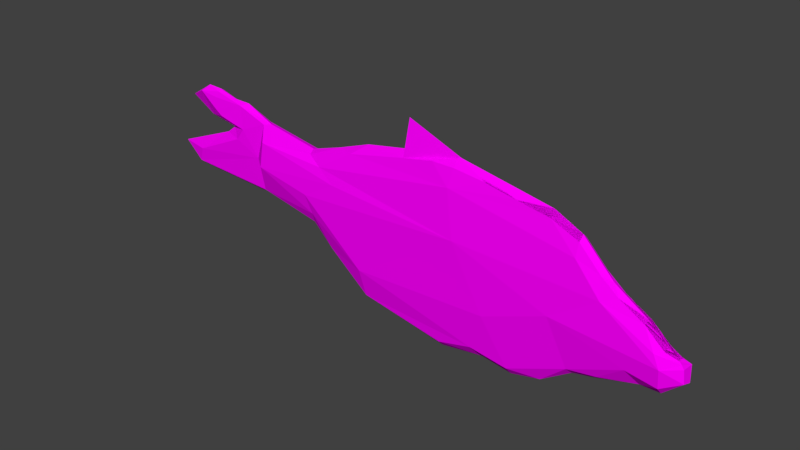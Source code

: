 # Source: fish.blend  (saved by Blender 2.77.0; exported with 4.5.12 LTS)
import bpy
from mathutils import Matrix  # noqa: F401  (used for matrix-valued properties, if any)

bpy.ops.wm.read_factory_settings(use_empty=True)
scene = bpy.context.scene
scene.name = 'Scene'

# ---- collections
col_collection_1 = bpy.data.collections.new('Collection 1'); scene.collection.children.link(col_collection_1)

# ---- images (referenced by path relative to the original .blend; pixels are not part of the script)
import os
ASSET_DIR = os.environ.get("B2B_ASSET_DIR", "")  # directory of the original .blend (textures are referenced by path, not embedded)
HERE = os.path.dirname(os.path.abspath(__file__))  # packed textures are extracted next to this script under _unpacked/

def load_image(name, relpath, width, height, colorspace="sRGB"):
    """Load a texture the original file referenced (path relative to the .blend, or extracted next to this script)."""
    p = next((c for c in (os.path.join(HERE, relpath), os.path.join(ASSET_DIR, relpath)) if relpath and os.path.exists(c)), "")
    if p:
        img = bpy.data.images.load(p, check_existing=True)
        img.name = name
    else:  # same state as the original file: an image datablock whose file is absent (Cycles renders it pink)
        img = bpy.data.images.new(name, width, height)
        img.source = "FILE"
        img.filepath = "//" + (relpath or name)
    img.colorspace_settings.name = colorspace
    return img
img_colorpalette_jpg_001 = load_image('colorPalette.jpg.001', 'colorPalette.jpg', 1024, 1024, 'sRGB')

# ---- materials (node trees are filled in below, after node groups)
mat_material = bpy.data.materials.new('Material')
mat_material.alpha_threshold = 0.0
mat_material.roughness = 0.5
mat_material.line_color = (0.0, 0.0, 0.0, 1.0)

# ---- material node trees
mat_material.use_nodes = True; mat_material.node_tree.nodes.clear()
_N = mat_material.node_tree.nodes; _L = mat_material.node_tree.links
n0 = _N.new('ShaderNodeOutputMaterial'); n0.name = 'Material Output'; n0.location = (300, 300)
n1 = _N.new('ShaderNodeBsdfDiffuse'); n1.name = 'Diffuse BSDF'; n1.location = (10, 300)
n2 = _N.new('ShaderNodeTexCoord'); n2.name = 'Texture Coordinate'; n2.location = (-183, 230)
n3 = _N.new('ShaderNodeTexImage'); n3.name = 'Image Texture'; n3.location = (228, 132)
n3.width = 140
n3.image = img_colorpalette_jpg_001
_L.new(n1.outputs[0], n0.inputs[0])
_L.new(n2.outputs[2], n3.inputs[0])
_L.new(n3.outputs[0], n1.inputs[0])
n0.is_active_output = True

# ---- world
world_world = bpy.data.worlds.new('World'); scene.world = world_world
world_world.color = (0.05088, 0.05088, 0.05088)
world_world.use_sun_shadow = False
world_world.sun_shadow_jitter_overblur = 0.0
world_world.cycles.sampling_method = 'MANUAL'

# ---- meshes
me_cylinder_001 = bpy.data.meshes.new('Cylinder.001')
me_cylinder_001.from_pydata([(0.0, -1.269, -1.0), (0.0, -1.269, 1.0), (3.14, -1.181, -1.0), (3.14, -1.181, 1.0), (5.801, -0.9313, -1.0), (5.801, -0.9313, 1.0), (7.579, -0.5574, -1.0), (7.579, -0.5574, 1.0), (-7.579, -0.5574, -1.0), (-7.579, -0.5574, 1.0), (-5.801, -0.9313, -1.0), (-5.801, -0.9313, 1.0), (-3.139, -1.181, -1.0), (-3.139, -1.181, 1.0), (-3.237e-07, -1.269, -3.737), (2.917, -1.181, -3.737), (5.39, -0.9313, -3.737), (7.043, -0.5574, -3.737), (-7.043, -0.5574, -3.737), (-5.39, -0.9313, -3.737), (-2.917, -1.181, -3.737), (-6.194e-07, -1.269, -6.686), (2.727, -1.181, -6.686), (5.04, -0.9313, -6.686), (6.585, -0.5574, -6.686), (-6.585, -0.5574, -6.686), (-5.04, -0.9313, -6.686), (-2.727, -1.181, -6.686), (-0.2707, -1.269, -8.671), (2.144, -1.181, -8.671), (4.191, -0.9313, -8.671), (5.559, -0.5574, -8.671), (-6.1, -0.5574, -8.671), (-4.733, -0.9313, -8.671), (-2.685, -1.181, -8.671), (-0.8423, -1.269, -10.08), (1.122, -1.181, -10.08), (2.787, -0.9313, -10.08), (4.276, -0.5574, -10.08), (-5.585, -0.5574, -10.08), (-4.472, -0.9313, -10.08), (-2.807, -1.181, -10.08), (-1.269, -1.269, -11.59), (0.4073, -1.181, -11.59), (1.828, -0.9313, -11.59), (3.098, -0.5574, -11.59), (-5.315, -0.5574, -11.59), (-4.366, -0.9313, -11.59), (-2.945, -1.181, -11.59), (-1.813, -1.269, -13.24), (-0.5957, -1.181, -13.24), (0.4365, -0.9313, -13.24), (1.359, -0.5574, -13.24), (-4.753, -0.5574, -13.24), (-4.063, -0.9313, -13.24), (-3.031, -1.181, -13.24), (-2.249, -1.269, -15.7), (-1.11, -1.181, -15.7), (-0.1443, -0.9313, -15.7), (0.7188, -0.5574, -15.7), (-4.998, -0.5574, -15.7), (-4.353, -0.9313, -15.7), (-3.387, -1.181, -15.7), (-2.642, -1.269, -17.56), (-1.578, -1.181, -17.69), (-0.6756, -0.9313, -17.81), (0.1311, -0.5574, -17.91), (-5.337, -0.5574, -17.23), (-4.609, -0.9313, -17.31), (-3.707, -1.181, -17.42), (-3.074, -1.209, -18.73), (-2.091, -1.128, -18.85), (-1.257, -0.8975, -18.96), (0.2289, -0.5521, -19.06), (-5.564, -0.5521, -18.43), (-4.891, -0.8975, -18.5), (-4.057, -1.128, -18.6), (-3.178, -0.5764, -19.45), (-2.117, -0.5426, -19.59), (-1.217, -0.4462, -19.7), (0.4897, -0.302, -19.81), (-5.991, -0.302, -19.11), (-5.39, -0.4462, -19.19), (-4.24, -0.5426, -19.31), (-3.85, -0.5764, -21.65), (-3.33, -0.5426, -22.33), (-2.14, -0.4462, -25.44), (0.1718, -0.302, -23.37), (-6.743, -0.302, -21.19), (-5.866, -0.4462, -21.27), (-4.641, -0.5426, -21.39), (-6.818, -0.302, -22.52), (-6.217, -0.4462, -22.6), (-4.966, -0.5426, -22.72), (-7.144, -0.302, -23.77), (-6.543, -0.4462, -23.85), (-5.292, -0.5426, -23.97), (-7.345, -0.302, -24.43), (-6.824, -0.4462, -24.5), (-5.742, -0.5426, -24.62), (-7.345, -0.302, -24.43), (-6.824, -0.4462, -24.5), (-5.742, -0.5426, -24.62), (-7.502, -0.302, -25.6), (-7.284, -0.4462, -25.67), (-6.576, -0.5426, -25.79), (-7.442, -0.302, -26.08), (-7.223, -0.4462, -26.16), (-7.108, -0.5426, -26.28), (-3.747, -0.5595, -22.59), (-2.687, -0.4944, -23.85), (-1.403, -0.4462, -26.81), (-0.05791, -0.302, -27.08), (-0.8208, -0.4462, -27.47), (-0.3023, -0.302, -27.73), (0.0, 1.269, -1.0), (0.0, 1.269, 1.0), (3.14, 1.181, -1.0), (3.14, 1.181, 1.0), (5.801, 0.9313, -1.0), (5.801, 0.9313, 1.0), (7.579, 0.5574, -1.0), (7.579, 0.5574, 1.0), (-7.579, 0.5574, -1.0), (-7.579, 0.5574, 1.0), (-5.801, 0.9313, -1.0), (-5.801, 0.9313, 1.0), (-3.139, 1.181, -1.0), (-3.139, 1.181, 1.0), (-3.237e-07, 1.269, -3.737), (2.917, 1.181, -3.737), (5.39, 0.9313, -3.737), (7.043, 0.5574, -3.737), (-7.043, 0.5574, -3.737), (-5.39, 0.9313, -3.737), (-2.917, 1.181, -3.737), (-6.194e-07, 1.269, -6.686), (2.727, 1.181, -6.686), (5.04, 0.9313, -6.686), (6.585, 0.5574, -6.686), (-6.585, 0.5574, -6.686), (-5.04, 0.9313, -6.686), (-2.727, 1.181, -6.686), (-0.2707, 1.269, -8.671), (2.144, 1.181, -8.671), (4.191, 0.9313, -8.671), (5.559, 0.5574, -8.671), (-6.1, 0.5574, -8.671), (-4.733, 0.9313, -8.671), (-2.685, 1.181, -8.671), (-0.8423, 1.269, -10.08), (1.122, 1.181, -10.08), (2.787, 0.9313, -10.08), (4.276, 0.5574, -10.08), (-5.585, 0.5574, -10.08), (-4.472, 0.9313, -10.08), (-2.807, 1.181, -10.08), (-1.269, 1.269, -11.59), (0.4073, 1.181, -11.59), (1.828, 0.9313, -11.59), (3.098, 0.5574, -11.59), (-5.315, 0.5574, -11.59), (-4.366, 0.9313, -11.59), (-2.945, 1.181, -11.59), (-1.813, 1.269, -13.24), (-0.5957, 1.181, -13.24), (0.4365, 0.9313, -13.24), (1.359, 0.5574, -13.24), (-4.753, 0.5574, -13.24), (-4.063, 0.9313, -13.24), (-3.031, 1.181, -13.24), (-2.249, 1.269, -15.7), (-1.11, 1.181, -15.7), (-0.1443, 0.9313, -15.7), (0.7188, 0.5574, -15.7), (-4.998, 0.5574, -15.7), (-4.353, 0.9313, -15.7), (-3.387, 1.181, -15.7), (-2.642, 1.269, -17.56), (-1.578, 1.181, -17.69), (-0.6756, 0.9313, -17.81), (0.1311, 0.5574, -17.91), (-5.337, 0.5574, -17.23), (-4.609, 0.9313, -17.31), (-3.707, 1.181, -17.42), (-3.074, 1.209, -18.73), (-2.091, 1.128, -18.85), (-1.257, 0.8975, -18.96), (0.2289, 0.5521, -19.06), (0.4245, -1.136e-09, -19.08), (-5.759, -1.136e-09, -18.4), (-5.564, 0.5521, -18.43), (-4.891, 0.8975, -18.5), (-4.057, 1.128, -18.6), (8.204, 0.0, -1.0), (8.204, 0.0, 1.0), (-8.204, 0.0, 1.0), (7.623, 0.0, -3.737), (-7.623, 0.0, -3.737), (7.127, 0.0, -6.686), (-7.127, 0.0, -6.686), (6.039, 0.0, -8.671), (-6.581, 0.0, -8.671), (4.667, 0.0, -10.08), (-5.976, 0.0, -10.08), (3.432, 0.0, -11.59), (-5.648, 0.0, -11.59), (1.601, 0.0, -13.24), (-4.995, 0.0, -13.24), (0.9453, 0.0, -15.7), (-5.225, 0.0, -15.7), (0.3428, 0.0, -17.94), (-5.549, 0.0, -17.2), (-3.178, 0.5764, -19.45), (-2.117, 0.5426, -19.59), (-1.217, 0.4462, -19.7), (0.4897, 0.302, -19.81), (0.7008, 0.0, -19.84), (-6.202, 0.0, -19.08), (-5.991, 0.302, -19.11), (-5.39, 0.4462, -19.19), (-4.24, 0.5426, -19.31), (-3.85, 0.5764, -21.65), (-3.33, 0.5426, -22.33), (-2.14, 0.4462, -25.44), (0.1718, 0.302, -23.37), (0.3224, 0.0, -24.77), (-6.954, 0.0, -21.16), (-6.743, 0.302, -21.19), (-5.866, 0.4462, -21.27), (-4.641, 0.5426, -21.39), (-7.029, 0.0, -22.49), (-6.818, 0.302, -22.52), (-6.217, 0.4462, -22.6), (-4.966, 0.5426, -22.72), (-7.355, 0.0, -23.75), (-7.144, 0.302, -23.77), (-6.543, 0.4462, -23.85), (-5.292, 0.5426, -23.97), (-7.527, 0.0, -24.4), (-7.345, 0.302, -24.43), (-6.824, 0.4462, -24.5), (-5.742, 0.5426, -24.62), (-7.527, 0.0, -24.4), (-7.345, 0.302, -24.43), (-6.824, 0.4462, -24.5), (-5.742, 0.5426, -24.62), (-7.685, 0.0, -25.57), (-7.502, 0.302, -25.6), (-7.284, 0.4462, -25.67), (-6.576, 0.5426, -25.79), (-6.506, 0.0, -27.61), (-7.442, 0.302, -26.08), (-7.223, 0.4462, -26.16), (-7.108, 0.5426, -26.28), (-3.747, 0.5595, -22.59), (-2.687, 0.4944, -23.85), (-1.403, 0.4462, -26.81), (-0.05791, 0.302, -27.08), (0.1532, 0.0, -27.1), (-0.8208, 0.4462, -27.47), (-0.3023, 0.302, -27.73), (-1.393, 0.0, -29.32), (-3.096, 1.788e-07, -25.42), (-4.896, 1.788e-07, -25.53), (-2.719, 1.192e-07, -27.0), (-4.671, 1.192e-07, -24.28), (-2.21, 1.49e-07, -28.38), (-4.445, 1.192e-07, -22.95), (-1.808, 1.49e-07, -29.03), (-3.899, 1.192e-07, -23.21), (-6.149, 1.788e-07, -27.84), (-3.829, 1.192e-07, -24.15), (-5.782, 1.788e-07, -27.35), (-3.541, 1.192e-07, -23.89), (-5.206, 1.788e-07, -26.18), (-8.204, 0.0, 1.0), (-8.752, 0.0, -1.167), (-7.579, -0.5574, -1.0), (-7.579, -0.5574, 1.0), (-10.19, 0.0, -3.57), (-7.043, -0.5574, -3.737), (-7.579, 0.5574, -1.0), (-7.579, 0.5574, 1.0), (-7.043, 0.5574, -3.737), (2.909, -1.119, 3.772), (-0.0648, -1.202, 3.772), (5.431, -0.8822, 3.772), (7.115, -0.528, 3.772), (7.707, 3.307e-10, 3.772), (-7.245, -0.528, 3.772), (-7.245, -0.528, 3.772), (-7.836, 3.307e-10, 3.772), (-5.56, -0.8822, 3.772), (-3.039, -1.119, 3.772), (-7.836, 3.307e-10, 3.772), (2.909, 1.119, 3.772), (-0.0648, 1.202, 3.772), (5.431, 0.8822, 3.772), (7.115, 0.528, 3.772), (-7.245, 0.528, 3.772), (-7.245, 0.528, 3.772), (-5.56, 0.8822, 3.772), (-3.039, 1.119, 3.772), (3.355, -1.111, 6.458), (0.4029, -1.193, 6.458), (5.858, -0.8757, 6.458), (7.53, -0.5241, 6.458), (8.117, 2.356e-10, 6.458), (-6.724, -0.5241, 6.458), (-6.724, -0.5241, 6.458), (-7.311, 2.356e-10, 6.458), (-5.052, -0.8757, 6.458), (-2.549, -1.111, 6.458), (-7.311, 2.356e-10, 6.458), (3.355, 1.111, 6.458), (0.4029, 1.193, 6.458), (5.858, 0.8757, 6.458), (7.53, 0.5241, 6.458), (-6.724, 0.5241, 6.458), (-6.724, 0.5241, 6.458), (-5.052, 0.8757, 6.458), (-2.549, 1.111, 6.458), (2.993, -1.013, 9.316), (0.3011, -1.088, 9.316), (5.275, -0.7986, 9.316), (6.8, -0.478, 9.316), (7.336, 3.531e-09, 9.316), (-6.198, -0.478, 9.316), (-6.198, -0.478, 9.316), (-6.734, 3.531e-09, 9.316), (-4.673, -0.7986, 9.316), (-2.391, -1.013, 9.316), (-6.734, 3.531e-09, 9.316), (2.993, 1.013, 9.316), (0.3011, 1.088, 9.316), (5.275, 0.7986, 9.316), (6.8, 0.478, 9.316), (-6.198, 0.478, 9.316), (-6.198, 0.478, 9.316), (-4.673, 0.7986, 9.316), (-2.391, 1.013, 9.316), (2.265, -1.013, 11.67), (0.09611, -1.088, 11.67), (4.104, -0.7986, 11.67), (5.332, -0.478, 11.67), (5.763, 3.531e-09, 11.67), (-5.14, -0.478, 11.67), (-5.14, -0.478, 11.67), (-5.571, 3.531e-09, 11.67), (-3.911, -0.7986, 11.67), (-2.073, -1.013, 11.67), (-5.571, 3.531e-09, 11.67), (2.265, 1.013, 11.67), (0.09611, 1.088, 11.67), (4.104, 0.7986, 11.67), (5.332, 0.478, 11.67), (-5.14, 0.478, 11.67), (-5.14, 0.478, 11.67), (-3.911, 0.7986, 11.67), (-2.073, 1.013, 11.67), (2.626, -1.013, 13.53), (0.9183, -1.088, 13.53), (4.074, -0.7986, 13.53), (5.042, -0.478, 13.53), (5.381, 3.531e-09, 13.53), (-3.205, -0.478, 13.53), (-3.205, -0.478, 13.53), (-3.545, 3.531e-09, 13.53), (-2.237, -0.7986, 13.53), (-0.7896, -1.013, 13.53), (-3.545, 3.531e-09, 13.53), (2.626, 1.013, 13.53), (0.9183, 1.088, 13.53), (4.074, 0.7986, 13.53), (5.042, 0.478, 13.53), (-3.205, 0.478, 13.53), (-3.205, 0.478, 13.53), (-2.237, 0.7986, 13.53), (-0.7896, 1.013, 13.53), (2.605, -1.013, 15.03), (1.258, -1.088, 15.03), (3.746, -0.7986, 15.03), (4.509, -0.478, 15.03), (4.777, 3.531e-09, 15.03), (-1.993, -0.478, 15.03), (-1.993, -0.478, 15.03), (-2.261, 3.531e-09, 15.03), (-1.23, -0.7986, 15.03), (-0.08842, -1.013, 15.03), (-2.261, 3.531e-09, 15.03), (2.605, 1.013, 15.03), (1.258, 1.088, 15.03), (3.746, 0.7986, 15.03), (4.509, 0.478, 15.03), (-1.993, 0.478, 15.03), (-1.993, 0.478, 15.03), (-1.23, 0.7986, 15.03), (-0.08842, 1.013, 15.03), (2.601, -1.013, 17.14), (1.625, -1.088, 17.14), (3.429, -0.7986, 17.14), (3.982, -0.478, 17.14), (4.176, 3.531e-09, 17.14), (-0.7326, -0.478, 17.14), (-0.7326, -0.478, 17.14), (-0.9268, 3.531e-09, 17.14), (-0.1796, -0.7986, 17.14), (0.6482, -1.013, 17.14), (2.601, 1.013, 17.14), (1.625, 1.088, 17.14), (3.429, 0.7986, 17.14), (3.982, 0.478, 17.14), (-0.7326, 0.478, 17.14), (-0.7326, 0.478, 17.14), (-0.1796, 0.7986, 17.14), (0.6482, 1.013, 17.14), (-0.9268, 3.531e-09, 17.14), (3.072, -1.013, 18.76), (2.384, -1.088, 18.76), (3.656, -0.7986, 18.76), (4.045, -0.478, 18.76), (4.182, 3.531e-09, 18.76), (0.7226, -0.478, 18.76), (0.7226, -0.478, 18.76), (0.5857, 3.531e-09, 18.76), (1.112, -0.7986, 18.76), (1.696, -1.013, 18.76), (3.072, 1.013, 18.76), (2.384, 1.088, 18.76), (3.656, 0.7986, 18.76), (4.045, 0.478, 18.76), (0.7226, 0.478, 18.76), (0.7226, 0.478, 18.76), (1.112, 0.7986, 18.76), (1.696, 1.013, 18.76), (0.5857, 3.531e-09, 18.76), (2.311, -0.5123, 20.32), (1.933, -0.4644, 20.31), (2.605, -0.4271, 20.41), (2.789, -0.2556, 20.5), (2.854, -2.891e-08, 20.54), (1.178, -0.1942, 19.79), (1.178, -0.1942, 19.79), (1.139, 0.01711, 19.68), (1.325, -0.3008, 20.01), (1.576, -0.3715, 20.23), (2.311, 0.5709, 20.32), (1.933, 0.6993, 20.31), (2.605, 0.4271, 20.41), (2.789, 0.2556, 20.5), (1.178, 0.317, 19.79), (1.178, 0.317, 19.79), (1.325, 0.5533, 20.01), (1.576, 0.7117, 20.23), (1.139, 0.01711, 19.68)], [], [(0, 2, 3, 1), (2, 4, 5, 3), (4, 6, 7, 5), (6, 194, 195, 7), (198, 18, 281, 280), (8, 10, 11, 9), (10, 12, 13, 11), (12, 0, 1, 13), (12, 10, 19, 20), (194, 6, 17, 197), (133, 198, 280, 284), (4, 2, 15, 16), (0, 12, 20, 14), (2, 0, 14, 15), (10, 8, 18, 19), (6, 4, 16, 17), (20, 19, 26, 27), (18, 198, 200, 25), (17, 16, 23, 24), (15, 14, 21, 22), (14, 20, 27, 21), (19, 18, 25, 26), (197, 17, 24, 199), (16, 15, 22, 23), (22, 21, 28, 29), (21, 27, 34, 28), (26, 25, 32, 33), (199, 24, 31, 201), (23, 22, 29, 30), (27, 26, 33, 34), (25, 200, 202, 32), (24, 23, 30, 31), (33, 32, 39, 40), (201, 31, 38, 203), (30, 29, 36, 37), (34, 33, 40, 41), (32, 202, 204, 39), (31, 30, 37, 38), (29, 28, 35, 36), (28, 34, 41, 35), (41, 40, 47, 48), (39, 204, 206, 46), (38, 37, 44, 45), (36, 35, 42, 43), (35, 41, 48, 42), (40, 39, 46, 47), (203, 38, 45, 205), (37, 36, 43, 44), (46, 206, 208, 53), (45, 44, 51, 52), (43, 42, 49, 50), (42, 48, 55, 49), (47, 46, 53, 54), (205, 45, 52, 207), (44, 43, 50, 51), (48, 47, 54, 55), (49, 55, 62, 56), (54, 53, 60, 61), (207, 52, 59, 209), (51, 50, 57, 58), (55, 54, 61, 62), (53, 208, 210, 60), (52, 51, 58, 59), (50, 49, 56, 57), (209, 59, 66, 211), (58, 57, 64, 65), (62, 61, 68, 69), (60, 210, 212, 67), (59, 58, 65, 66), (57, 56, 63, 64), (56, 62, 69, 63), (61, 60, 67, 68), (64, 63, 70, 71), (63, 69, 76, 70), (68, 67, 74, 75), (211, 66, 73, 189), (65, 64, 71, 72), (69, 68, 75, 76), (67, 212, 190, 74), (66, 65, 72, 73), (189, 73, 80, 217), (74, 190, 218, 81), (75, 74, 81, 82), (76, 75, 82, 83), (70, 76, 83, 77), (71, 70, 77, 78), (72, 71, 78, 79), (73, 72, 79, 80), (81, 218, 227, 88), (82, 81, 88, 89), (83, 82, 89, 90), (77, 83, 90, 84), (78, 77, 84, 109, 85), (79, 78, 85, 110, 86), (80, 79, 86, 87), (217, 80, 87, 226), (89, 88, 91, 92), (90, 89, 92, 93), (88, 227, 231, 91), (92, 91, 94, 95), (93, 92, 95, 96), (91, 231, 235, 94), (95, 94, 97, 98), (96, 95, 98, 99), (94, 235, 239, 97), (99, 98, 101, 102), (97, 239, 243, 100), (98, 97, 100, 101), (101, 100, 103, 104), (102, 101, 104, 105), (100, 243, 247, 103), (103, 247, 251, 106), (104, 103, 106, 107), (105, 104, 107, 108), (226, 87, 112, 259), (87, 86, 111, 112), (259, 112, 114, 262), (112, 111, 113, 114), (115, 116, 118, 117), (117, 118, 120, 119), (119, 120, 122, 121), (121, 122, 195, 194), (195, 122, 299, 289), (123, 124, 126, 125), (125, 126, 128, 127), (127, 128, 116, 115), (127, 135, 134, 125), (194, 197, 132, 121), (13, 1, 286, 294), (119, 131, 130, 117), (115, 129, 135, 127), (117, 130, 129, 115), (125, 134, 133, 123), (121, 132, 131, 119), (135, 142, 141, 134), (133, 140, 200, 198), (132, 139, 138, 131), (130, 137, 136, 129), (129, 136, 142, 135), (134, 141, 140, 133), (197, 199, 139, 132), (131, 138, 137, 130), (137, 144, 143, 136), (136, 143, 149, 142), (141, 148, 147, 140), (199, 201, 146, 139), (138, 145, 144, 137), (142, 149, 148, 141), (140, 147, 202, 200), (139, 146, 145, 138), (148, 155, 154, 147), (201, 203, 153, 146), (145, 152, 151, 144), (149, 156, 155, 148), (147, 154, 204, 202), (146, 153, 152, 145), (144, 151, 150, 143), (143, 150, 156, 149), (156, 163, 162, 155), (154, 161, 206, 204), (153, 160, 159, 152), (151, 158, 157, 150), (150, 157, 163, 156), (155, 162, 161, 154), (203, 205, 160, 153), (152, 159, 158, 151), (161, 168, 208, 206), (160, 167, 166, 159), (158, 165, 164, 157), (157, 164, 170, 163), (162, 169, 168, 161), (205, 207, 167, 160), (159, 166, 165, 158), (163, 170, 169, 162), (164, 171, 177, 170), (169, 176, 175, 168), (207, 209, 174, 167), (166, 173, 172, 165), (170, 177, 176, 169), (168, 175, 210, 208), (167, 174, 173, 166), (165, 172, 171, 164), (209, 211, 181, 174), (173, 180, 179, 172), (177, 184, 183, 176), (175, 182, 212, 210), (174, 181, 180, 173), (172, 179, 178, 171), (171, 178, 184, 177), (176, 183, 182, 175), (179, 186, 185, 178), (178, 185, 193, 184), (183, 192, 191, 182), (211, 189, 188, 181), (180, 187, 186, 179), (184, 193, 192, 183), (182, 191, 190, 212), (181, 188, 187, 180), (189, 217, 216, 188), (191, 219, 218, 190), (192, 220, 219, 191), (193, 221, 220, 192), (185, 213, 221, 193), (186, 214, 213, 185), (187, 215, 214, 186), (188, 216, 215, 187), (219, 228, 227, 218), (220, 229, 228, 219), (221, 230, 229, 220), (213, 222, 230, 221), (214, 223, 255, 222, 213), (215, 224, 256, 223, 214), (216, 225, 224, 215), (217, 226, 225, 216), (229, 233, 232, 228), (230, 234, 233, 229), (228, 232, 231, 227), (233, 237, 236, 232), (234, 238, 237, 233), (232, 236, 235, 231), (237, 241, 240, 236), (238, 242, 241, 237), (236, 240, 239, 235), (242, 246, 245, 241), (240, 244, 243, 239), (241, 245, 244, 240), (245, 249, 248, 244), (246, 250, 249, 245), (244, 248, 247, 243), (248, 252, 251, 247), (249, 253, 252, 248), (250, 254, 253, 249), (226, 259, 258, 225), (225, 258, 257, 224), (259, 262, 261, 258), (258, 261, 260, 257), (106, 251, 271, 108, 107), (261, 262, 260), (114, 113, 269, 262), (113, 111, 267, 269), (111, 86, 265, 267), (86, 110, 263, 265), (110, 85, 274, 263), (85, 109, 272, 274), (109, 84, 270, 272), (84, 90, 268, 270), (90, 93, 266, 268), (93, 96, 264, 266), (246, 238, 264, 275), (102, 105, 273, 275), (105, 108, 271, 273), (277, 278, 279, 276), (271, 251, 252, 253, 254), (262, 269, 260), (267, 265, 224, 257), (263, 274, 223, 256), (272, 270, 222, 255), (268, 266, 234, 230), (275, 264, 96, 102), (273, 271, 254, 250), (269, 267, 257, 260), (265, 263, 256, 224), (274, 272, 255, 223), (270, 268, 230, 222), (266, 264, 238, 234), (275, 273, 250, 246), (278, 277, 280, 281), (277, 276, 283, 282), (282, 284, 280, 277), (124, 123, 282, 283), (8, 9, 279, 278), (18, 8, 278, 281), (123, 133, 284, 282), (301, 295, 314, 320), (291, 310, 311, 292), (9, 11, 293, 291), (283, 276, 295, 301), (7, 195, 289, 288), (128, 126, 302, 303), (124, 283, 301, 300), (120, 118, 296, 298), (276, 279, 290, 295), (3, 5, 287, 285), (196, 292, 300, 124), (11, 13, 294, 293), (279, 9, 291, 290), (116, 128, 303, 297), (122, 120, 298, 299), (9, 291, 292, 196), (118, 116, 297, 296), (5, 7, 288, 287), (126, 124, 300, 302), (1, 3, 285, 286), (316, 322, 341, 335), (307, 308, 327, 326), (289, 299, 318, 308), (291, 293, 312, 310), (300, 301, 320, 319), (293, 294, 313, 312), (286, 285, 304, 305), (292, 311, 319, 300), (294, 286, 305, 313), (285, 287, 306, 304), (302, 300, 319, 321), (287, 288, 307, 306), (303, 302, 321, 322), (296, 297, 316, 315), (288, 289, 308, 307), (297, 303, 322, 316), (298, 296, 315, 317), (290, 291, 310, 309), (295, 290, 309, 314), (299, 298, 317, 318), (340, 338, 357, 359), (323, 325, 344, 342), (317, 315, 334, 336), (309, 310, 329, 328), (314, 309, 328, 333), (318, 317, 336, 337), (310, 329, 330, 311), (320, 314, 333, 339), (308, 318, 337, 327), (310, 312, 331, 329), (319, 320, 339, 338), (312, 313, 332, 331), (305, 304, 323, 324), (311, 330, 338, 319), (313, 305, 324, 332), (304, 306, 325, 323), (321, 319, 338, 340), (306, 307, 326, 325), (322, 321, 340, 341), (315, 316, 335, 334), (350, 351, 370, 369), (357, 358, 377, 376), (325, 326, 345, 344), (341, 340, 359, 360), (334, 335, 354, 353), (326, 327, 346, 345), (335, 341, 360, 354), (336, 334, 353, 355), (328, 329, 348, 347), (333, 328, 347, 352), (337, 336, 355, 356), (329, 348, 349, 330), (339, 333, 352, 358), (327, 337, 356, 346), (329, 331, 350, 348), (338, 339, 358, 357), (331, 332, 351, 350), (324, 323, 342, 343), (330, 349, 357, 338), (332, 324, 343, 351), (367, 386, 387, 368), (375, 374, 393, 394), (343, 342, 361, 362), (349, 368, 376, 357), (351, 343, 362, 370), (342, 344, 363, 361), (359, 357, 376, 378), (344, 345, 364, 363), (360, 359, 378, 379), (353, 354, 373, 372), (345, 346, 365, 364), (354, 360, 379, 373), (355, 353, 372, 374), (347, 348, 367, 366), (352, 347, 366, 371), (356, 355, 374, 375), (348, 367, 368, 349), (358, 352, 371, 377), (346, 356, 375, 365), (348, 350, 369, 367), (409, 410, 429, 428), (383, 384, 403, 402), (377, 371, 390, 396), (365, 375, 394, 384), (367, 369, 388, 386), (376, 377, 396, 395), (369, 370, 389, 388), (362, 361, 380, 381), (368, 387, 395, 376), (370, 362, 381, 389), (361, 363, 382, 380), (378, 376, 395, 397), (363, 364, 383, 382), (379, 378, 397, 398), (372, 373, 392, 391), (364, 365, 384, 383), (373, 379, 398, 392), (374, 372, 391, 393), (366, 367, 386, 385), (371, 366, 385, 390), (391, 392, 410, 409), (392, 398, 416, 410), (393, 391, 409, 411), (385, 386, 405, 404), (390, 385, 404, 417), (394, 393, 411, 412), (386, 405, 406, 387), (396, 390, 417, 414), (384, 394, 412, 403), (386, 388, 407, 405), (395, 396, 414, 413), (388, 389, 408, 407), (381, 380, 399, 400), (387, 406, 413, 395), (389, 381, 400, 408), (380, 382, 401, 399), (397, 395, 413, 415), (382, 383, 402, 401), (398, 397, 415, 416), (426, 427, 446, 445), (401, 402, 421, 420), (410, 416, 435, 429), (411, 409, 428, 430), (402, 403, 422, 421), (417, 404, 423, 436), (412, 411, 430, 431), (404, 405, 424, 423), (414, 417, 436, 433), (403, 412, 431, 422), (405, 424, 425, 406), (413, 414, 433, 432), (405, 407, 426, 424), (406, 425, 432, 413), (407, 408, 427, 426), (415, 413, 432, 434), (400, 399, 418, 419), (408, 400, 419, 427), (399, 401, 420, 418), (416, 415, 434, 435), (443, 442, 455, 452, 451, 444), (419, 418, 437, 438), (434, 432, 451, 453), (427, 419, 438, 446), (418, 420, 439, 437), (435, 434, 453, 454), (428, 429, 448, 447), (420, 421, 440, 439), (429, 435, 454, 448), (430, 428, 447, 449), (421, 422, 441, 440), (436, 423, 442, 455), (431, 430, 449, 450), (423, 424, 443, 442), (433, 436, 455, 452), (422, 431, 450, 441), (424, 443, 444, 425), (432, 433, 452, 451), (424, 426, 445, 443), (425, 444, 451, 432), (438, 437, 450, 449, 447), (437, 439, 440, 441, 450), (438, 447, 448, 454, 446), (453, 442, 443, 445, 446, 454), (453, 451, 452, 455, 442)])
_uv = me_cylinder_001.uv_layers.new(name='UVMap')
_uv.uv.foreach_set('vector', [0.5787, 0.5494, 0.5794, 0.5494, 0.5794, 0.5497, 0.5787, 0.5497, 0.5794, 0.5494, 0.58, 0.5494, 0.58, 0.5497, 0.5794, 0.5497, 0.5082, 0.7668, 0.5086, 0.7668, 0.5086, 0.7671, 0.5082, 0.7671, 0.5811, 0.5482, 0.5809, 0.5482, 0.5809, 0.5479, 0.5811, 0.5479, 0.5815, 0.5511, 0.5813, 0.5512, 0.5813, 0.5512, 0.5815, 0.5507, 0.5771, 0.5494, 0.5775, 0.5494, 0.5775, 0.5497, 0.5771, 0.5497, 0.5057, 0.7668, 0.5063, 0.7668, 0.5063, 0.7672, 0.5057, 0.7672, 0.5063, 0.7668, 0.507, 0.7668, 0.507, 0.7671, 0.5063, 0.7672, 0.5063, 0.7668, 0.5057, 0.7668, 0.5058, 0.7663, 0.5063, 0.7663, 0.5091, 0.7656, 0.5093, 0.7656, 0.5094, 0.766, 0.5092, 0.766, 0.5098, 0.7687, 0.5097, 0.7686, 0.5097, 0.7681, 0.5098, 0.7687, 0.58, 0.5494, 0.5794, 0.5494, 0.5794, 0.5489, 0.5799, 0.5489, 0.5787, 0.5494, 0.578, 0.5494, 0.5781, 0.5489, 0.5787, 0.5489, 0.5077, 0.7668, 0.507, 0.7668, 0.507, 0.7663, 0.5076, 0.7663, 0.5057, 0.7668, 0.5053, 0.7668, 0.5054, 0.7663, 0.5058, 0.7663, 0.5804, 0.5494, 0.58, 0.5494, 0.5799, 0.5489, 0.5803, 0.5489, 0.5046, 0.7607, 0.504, 0.7607, 0.5041, 0.7602, 0.5046, 0.7602, 0.5772, 0.5489, 0.577, 0.5489, 0.5771, 0.5484, 0.5773, 0.5484, 0.5085, 0.7663, 0.5081, 0.7663, 0.5081, 0.7658, 0.5084, 0.7658, 0.5059, 0.7607, 0.5052, 0.7607, 0.5052, 0.7602, 0.5058, 0.7602, 0.507, 0.7663, 0.5063, 0.7663, 0.5063, 0.7658, 0.5069, 0.7658, 0.5775, 0.5489, 0.5772, 0.5489, 0.5773, 0.5484, 0.5776, 0.5484, 0.581, 0.5486, 0.5812, 0.5486, 0.5812, 0.5491, 0.5811, 0.5491, 0.5081, 0.7663, 0.5076, 0.7663, 0.5076, 0.7658, 0.5081, 0.7658, 0.5793, 0.5484, 0.5787, 0.5484, 0.5787, 0.548, 0.5792, 0.548, 0.5069, 0.7658, 0.5063, 0.7658, 0.5063, 0.7654, 0.5069, 0.7654, 0.5058, 0.7658, 0.5055, 0.7658, 0.5056, 0.7654, 0.5059, 0.7654, 0.5093, 0.7665, 0.5094, 0.7665, 0.5096, 0.7667, 0.5094, 0.7667, 0.5081, 0.7658, 0.5076, 0.7658, 0.5074, 0.7654, 0.5079, 0.7654, 0.5781, 0.5484, 0.5776, 0.5484, 0.5777, 0.548, 0.5781, 0.548, 0.5823, 0.5502, 0.5822, 0.5502, 0.5822, 0.5498, 0.5823, 0.5498, 0.5802, 0.5483, 0.5798, 0.5484, 0.5797, 0.548, 0.58, 0.548, 0.5777, 0.548, 0.5774, 0.548, 0.5775, 0.5478, 0.5777, 0.5478, 0.5805, 0.5482, 0.5804, 0.5482, 0.5805, 0.5478, 0.5806, 0.5479, 0.5797, 0.548, 0.5792, 0.548, 0.579, 0.5478, 0.5793, 0.5478, 0.5063, 0.7654, 0.5059, 0.7654, 0.5059, 0.7652, 0.5063, 0.7652, 0.5823, 0.5498, 0.5822, 0.5498, 0.5822, 0.5495, 0.5823, 0.5495, 0.58, 0.548, 0.5797, 0.548, 0.5793, 0.5478, 0.5797, 0.5477, 0.5792, 0.548, 0.5787, 0.548, 0.5785, 0.5478, 0.579, 0.5478, 0.5787, 0.548, 0.5781, 0.548, 0.5781, 0.5478, 0.5785, 0.5478, 0.5063, 0.7652, 0.5059, 0.7652, 0.506, 0.7649, 0.5063, 0.7649, 0.5088, 0.7614, 0.5086, 0.7614, 0.5086, 0.7611, 0.5088, 0.7611, 0.5797, 0.5477, 0.5793, 0.5478, 0.5791, 0.5475, 0.5794, 0.5475, 0.5072, 0.7652, 0.5068, 0.7652, 0.5067, 0.7649, 0.507, 0.7649, 0.5068, 0.7652, 0.5063, 0.7652, 0.5063, 0.7649, 0.5067, 0.7649, 0.5777, 0.5478, 0.5775, 0.5478, 0.5775, 0.5475, 0.5778, 0.5475, 0.5806, 0.5479, 0.5805, 0.5478, 0.5805, 0.5475, 0.5806, 0.5475, 0.5793, 0.5478, 0.579, 0.5478, 0.5788, 0.5475, 0.5791, 0.5475, 0.5823, 0.5493, 0.5822, 0.5493, 0.5822, 0.549, 0.5823, 0.5489, 0.5076, 0.7649, 0.5073, 0.7649, 0.507, 0.7646, 0.5072, 0.7646, 0.5788, 0.5475, 0.5784, 0.5475, 0.5783, 0.5472, 0.5786, 0.5472, 0.5784, 0.5475, 0.5781, 0.5475, 0.578, 0.5472, 0.5783, 0.5472, 0.5042, 0.7593, 0.504, 0.7593, 0.5041, 0.7591, 0.5043, 0.759, 0.5071, 0.7594, 0.507, 0.7593, 0.5071, 0.7589, 0.5072, 0.759, 0.5791, 0.5475, 0.5788, 0.5475, 0.5786, 0.5472, 0.5788, 0.5472, 0.5063, 0.7649, 0.506, 0.7649, 0.506, 0.7646, 0.5063, 0.7646, 0.5065, 0.7646, 0.5063, 0.7646, 0.5062, 0.7642, 0.5064, 0.7642, 0.506, 0.7646, 0.5059, 0.7646, 0.5058, 0.7642, 0.506, 0.7642, 0.5822, 0.5465, 0.5821, 0.5465, 0.5821, 0.5462, 0.5822, 0.5462, 0.507, 0.7646, 0.5068, 0.7646, 0.5067, 0.7642, 0.5069, 0.7642, 0.5045, 0.759, 0.5043, 0.759, 0.5042, 0.7586, 0.5044, 0.7586, 0.5105, 0.7664, 0.5104, 0.7664, 0.5104, 0.766, 0.5105, 0.766, 0.579, 0.5472, 0.5788, 0.5472, 0.5787, 0.5468, 0.5789, 0.5468, 0.5068, 0.7646, 0.5065, 0.7646, 0.5064, 0.7642, 0.5067, 0.7642, 0.5822, 0.5462, 0.5821, 0.5462, 0.582, 0.5458, 0.5822, 0.5458, 0.5787, 0.5468, 0.5785, 0.5468, 0.5784, 0.5464, 0.5786, 0.5464, 0.5062, 0.7642, 0.506, 0.7642, 0.5059, 0.7639, 0.5061, 0.7639, 0.5105, 0.766, 0.5104, 0.766, 0.5104, 0.7657, 0.5105, 0.7657, 0.5054, 0.7586, 0.5052, 0.7586, 0.505, 0.7582, 0.5052, 0.7582, 0.5785, 0.5468, 0.5782, 0.5468, 0.5781, 0.5464, 0.5784, 0.5464, 0.5782, 0.5468, 0.578, 0.5468, 0.5779, 0.5465, 0.5781, 0.5464, 0.5777, 0.5468, 0.5776, 0.5468, 0.5775, 0.5465, 0.5777, 0.5465, 0.5784, 0.5464, 0.5781, 0.5464, 0.578, 0.5462, 0.5782, 0.5462, 0.5781, 0.5464, 0.5779, 0.5465, 0.5778, 0.5463, 0.578, 0.5462, 0.5777, 0.5465, 0.5775, 0.5465, 0.5775, 0.5463, 0.5776, 0.5463, 0.5822, 0.5458, 0.582, 0.5458, 0.5821, 0.5456, 0.5822, 0.5456, 0.505, 0.7582, 0.5048, 0.7583, 0.5047, 0.758, 0.5049, 0.758, 0.5061, 0.7639, 0.5059, 0.7639, 0.5058, 0.7637, 0.506, 0.7637, 0.5088, 0.7601, 0.5086, 0.7602, 0.5086, 0.76, 0.5088, 0.76, 0.5787, 0.5464, 0.5786, 0.5464, 0.5784, 0.5462, 0.5788, 0.5462, 0.5104, 0.7631, 0.5103, 0.7631, 0.5104, 0.7629, 0.5104, 0.7629, 0.5823, 0.5481, 0.5822, 0.5481, 0.5822, 0.548, 0.5822, 0.548, 0.5776, 0.5463, 0.5775, 0.5463, 0.5774, 0.5462, 0.5775, 0.5461, 0.5778, 0.5463, 0.5776, 0.5463, 0.5775, 0.5461, 0.5778, 0.5461, 0.5045, 0.7581, 0.5043, 0.7581, 0.5043, 0.758, 0.5045, 0.7579, 0.5047, 0.758, 0.5045, 0.7581, 0.5045, 0.7579, 0.5047, 0.7579, 0.5784, 0.5462, 0.5782, 0.5462, 0.5782, 0.5461, 0.5784, 0.546, 0.507, 0.7636, 0.5066, 0.7636, 0.5066, 0.7635, 0.507, 0.7634, 0.5104, 0.7654, 0.5104, 0.7655, 0.5104, 0.7651, 0.5104, 0.7651, 0.5057, 0.7636, 0.5056, 0.7636, 0.5054, 0.7632, 0.5056, 0.7632, 0.506, 0.7635, 0.5057, 0.7636, 0.5056, 0.7632, 0.5059, 0.7632, 0.578, 0.5461, 0.5778, 0.5461, 0.5777, 0.5458, 0.5778, 0.5457, 0.5047, 0.7579, 0.5045, 0.7579, 0.5043, 0.7576, 0.5044, 0.7574, 0.5044, 0.7574, 0.5049, 0.7579, 0.5047, 0.7579, 0.5044, 0.7574, 0.5046, 0.7572, 0.5047, 0.7569, 0.5788, 0.546, 0.5784, 0.546, 0.5782, 0.545, 0.5787, 0.5454, 0.5822, 0.5455, 0.5821, 0.5455, 0.5821, 0.5449, 0.5822, 0.5447, 0.5056, 0.7632, 0.5054, 0.7632, 0.5054, 0.763, 0.5055, 0.763, 0.5059, 0.7632, 0.5056, 0.7632, 0.5055, 0.763, 0.5058, 0.7629, 0.5104, 0.7651, 0.5104, 0.7651, 0.5104, 0.7649, 0.5104, 0.7649, 0.5773, 0.5455, 0.5772, 0.5456, 0.5771, 0.5453, 0.5772, 0.5453, 0.5058, 0.7629, 0.5055, 0.763, 0.5055, 0.7627, 0.5057, 0.7627, 0.5104, 0.7649, 0.5104, 0.7649, 0.5104, 0.7647, 0.5104, 0.7647, 0.5055, 0.7627, 0.5053, 0.7628, 0.5053, 0.7626, 0.5054, 0.7626, 0.5775, 0.5453, 0.5772, 0.5453, 0.5772, 0.5452, 0.5774, 0.5452, 0.5104, 0.7647, 0.5104, 0.7647, 0.5104, 0.7646, 0.5104, 0.7646, 0.4999, 0.7562, 0.4999, 0.7562, 0.4999, 0.7562, 0.4999, 0.7562, 0.5734, 0.5443, 0.5734, 0.5443, 0.5734, 0.5443, 0.5734, 0.5443, 0.4999, 0.7562, 0.4999, 0.7562, 0.4999, 0.7562, 0.4999, 0.7562, 0.5772, 0.5452, 0.5771, 0.5452, 0.577, 0.545, 0.5771, 0.545, 0.5056, 0.7626, 0.5054, 0.7626, 0.5053, 0.7624, 0.5054, 0.7624, 0.5101, 0.7687, 0.51, 0.7687, 0.51, 0.7685, 0.5101, 0.7685, 0.5819, 0.5511, 0.5818, 0.5511, 0.5818, 0.5507, 0.5819, 0.551, 0.5053, 0.7624, 0.5052, 0.7624, 0.5053, 0.7623, 0.5053, 0.7623, 0.5772, 0.545, 0.5771, 0.545, 0.5771, 0.5449, 0.5771, 0.5449, 0.5104, 0.7621, 0.5104, 0.7624, 0.5104, 0.7618, 0.5105, 0.7618, 0.507, 0.7628, 0.5064, 0.7625, 0.5066, 0.7622, 0.5069, 0.7622, 0.5805, 0.5448, 0.5805, 0.5448, 0.5805, 0.5447, 0.5806, 0.5443, 0.5787, 0.5447, 0.5784, 0.5448, 0.5785, 0.5447, 0.5786, 0.5446, 0.5035, 0.7656, 0.5034, 0.7653, 0.5041, 0.7652, 0.5042, 0.7656, 0.5759, 0.5481, 0.5759, 0.5478, 0.5765, 0.5478, 0.5765, 0.5481, 0.5047, 0.7655, 0.5047, 0.7652, 0.5051, 0.7652, 0.5051, 0.7655, 0.5807, 0.5495, 0.5807, 0.5499, 0.5806, 0.5499, 0.5805, 0.5496, 0.5806, 0.5499, 0.5807, 0.5499, 0.5808, 0.5503, 0.5807, 0.5503, 0.5736, 0.5483, 0.5735, 0.5479, 0.5739, 0.5479, 0.574, 0.5483, 0.5022, 0.7657, 0.5022, 0.7653, 0.5027, 0.7653, 0.5028, 0.7656, 0.5746, 0.5482, 0.5745, 0.5479, 0.5752, 0.5478, 0.5753, 0.5482, 0.5746, 0.5482, 0.5746, 0.5487, 0.5741, 0.5487, 0.574, 0.5483, 0.5087, 0.767, 0.5087, 0.7665, 0.5089, 0.7665, 0.5089, 0.767, 0.578, 0.5497, 0.5787, 0.5497, 0.5787, 0.5502, 0.5781, 0.5502, 0.5047, 0.7655, 0.5047, 0.766, 0.5042, 0.7661, 0.5042, 0.7656, 0.5035, 0.7656, 0.5035, 0.7661, 0.5029, 0.7661, 0.5028, 0.7656, 0.5042, 0.7656, 0.5042, 0.7661, 0.5035, 0.7661, 0.5035, 0.7656, 0.5005, 0.7601, 0.5006, 0.7606, 0.5002, 0.7606, 0.5001, 0.7601, 0.5769, 0.5481, 0.5768, 0.5486, 0.5765, 0.5486, 0.5765, 0.5481, 0.5746, 0.5487, 0.5747, 0.5492, 0.5742, 0.5493, 0.5741, 0.5487, 0.5737, 0.5488, 0.5739, 0.5493, 0.5738, 0.5493, 0.5736, 0.5488, 0.5768, 0.5486, 0.5768, 0.5491, 0.5765, 0.5491, 0.5765, 0.5486, 0.5042, 0.7661, 0.5042, 0.7666, 0.5036, 0.7666, 0.5035, 0.7661, 0.5753, 0.5487, 0.5753, 0.5492, 0.5747, 0.5492, 0.5746, 0.5487, 0.5023, 0.7662, 0.5024, 0.7667, 0.5021, 0.7667, 0.5019, 0.7662, 0.5805, 0.5491, 0.5805, 0.5486, 0.5806, 0.5486, 0.5807, 0.5491, 0.503, 0.7604, 0.5029, 0.761, 0.5024, 0.761, 0.5024, 0.7605, 0.5759, 0.5492, 0.5758, 0.5495, 0.5753, 0.5495, 0.5753, 0.5492, 0.5036, 0.7666, 0.5035, 0.767, 0.503, 0.767, 0.503, 0.7666, 0.5024, 0.7667, 0.5025, 0.767, 0.5022, 0.767, 0.5021, 0.7667, 0.5805, 0.5486, 0.5805, 0.5482, 0.5807, 0.5482, 0.5806, 0.5486, 0.5765, 0.5491, 0.5763, 0.5495, 0.5758, 0.5495, 0.5759, 0.5492, 0.5747, 0.5492, 0.5748, 0.5496, 0.5743, 0.5496, 0.5742, 0.5493, 0.5102, 0.7676, 0.5102, 0.7672, 0.5104, 0.7672, 0.5104, 0.7676, 0.505, 0.7665, 0.5048, 0.7669, 0.5045, 0.7669, 0.5047, 0.7665, 0.5025, 0.767, 0.5026, 0.7673, 0.5024, 0.7673, 0.5022, 0.767, 0.5087, 0.7656, 0.5088, 0.7653, 0.5089, 0.7653, 0.5089, 0.7656, 0.5045, 0.7669, 0.5042, 0.7672, 0.5039, 0.7672, 0.5041, 0.7669, 0.5013, 0.7614, 0.5013, 0.7617, 0.5009, 0.7617, 0.5008, 0.7614, 0.582, 0.5498, 0.582, 0.5495, 0.5822, 0.5495, 0.5822, 0.5498, 0.5766, 0.5495, 0.5763, 0.5497, 0.576, 0.5498, 0.5763, 0.5495, 0.5758, 0.5495, 0.5756, 0.5498, 0.5752, 0.5498, 0.5753, 0.5495, 0.5035, 0.767, 0.5034, 0.7672, 0.503, 0.7672, 0.503, 0.767, 0.503, 0.7672, 0.503, 0.7675, 0.5027, 0.7675, 0.5026, 0.7673, 0.582, 0.5495, 0.582, 0.5493, 0.5822, 0.5493, 0.5822, 0.5495, 0.5763, 0.5497, 0.5761, 0.55, 0.5758, 0.55, 0.576, 0.5498, 0.5756, 0.5498, 0.5755, 0.5501, 0.5751, 0.5501, 0.5752, 0.5498, 0.5752, 0.5498, 0.5751, 0.5501, 0.5748, 0.5501, 0.5748, 0.5498, 0.5026, 0.7673, 0.5027, 0.7675, 0.5025, 0.7675, 0.5024, 0.7673, 0.5071, 0.7597, 0.5071, 0.7594, 0.5073, 0.7594, 0.5072, 0.7597, 0.5025, 0.7616, 0.5023, 0.7619, 0.502, 0.7619, 0.5021, 0.7616, 0.5102, 0.7667, 0.5102, 0.7664, 0.5104, 0.7664, 0.5104, 0.7667, 0.5761, 0.55, 0.5757, 0.5503, 0.5755, 0.5503, 0.5758, 0.55, 0.5037, 0.7675, 0.5035, 0.7678, 0.5033, 0.7678, 0.5034, 0.7675, 0.5751, 0.5501, 0.575, 0.5504, 0.5748, 0.5504, 0.5748, 0.5501, 0.5027, 0.7675, 0.5028, 0.7678, 0.5026, 0.7678, 0.5025, 0.7675, 0.5071, 0.7594, 0.5072, 0.759, 0.5073, 0.759, 0.5073, 0.7594, 0.5023, 0.7619, 0.502, 0.7622, 0.5018, 0.7622, 0.502, 0.7619, 0.503, 0.7675, 0.503, 0.7678, 0.5028, 0.7678, 0.5027, 0.7675, 0.575, 0.5504, 0.575, 0.5508, 0.5747, 0.5508, 0.5748, 0.5504, 0.5028, 0.7678, 0.5027, 0.7683, 0.5026, 0.7683, 0.5026, 0.7678, 0.5089, 0.7645, 0.5089, 0.7641, 0.5091, 0.7641, 0.5091, 0.7645, 0.5038, 0.7678, 0.5037, 0.7682, 0.5035, 0.7682, 0.5035, 0.7678, 0.5748, 0.5504, 0.5747, 0.5508, 0.5745, 0.5508, 0.5745, 0.5504, 0.582, 0.5489, 0.582, 0.5485, 0.5822, 0.5486, 0.5822, 0.549, 0.5757, 0.5503, 0.5756, 0.5508, 0.5754, 0.5508, 0.5755, 0.5503, 0.5753, 0.5504, 0.5752, 0.5508, 0.575, 0.5508, 0.575, 0.5504, 0.5089, 0.7641, 0.5089, 0.7637, 0.5091, 0.7637, 0.5091, 0.7641, 0.5037, 0.7682, 0.5036, 0.7686, 0.5034, 0.7686, 0.5035, 0.7682, 0.5747, 0.5508, 0.5747, 0.5511, 0.5745, 0.5511, 0.5745, 0.5508, 0.582, 0.5485, 0.582, 0.5483, 0.5822, 0.5483, 0.5822, 0.5486, 0.5039, 0.7682, 0.5038, 0.7686, 0.5036, 0.7686, 0.5037, 0.7682, 0.5017, 0.7626, 0.5016, 0.763, 0.5014, 0.763, 0.5015, 0.7627, 0.575, 0.5508, 0.5749, 0.5511, 0.5747, 0.5511, 0.5747, 0.5508, 0.5027, 0.7683, 0.5027, 0.7686, 0.5025, 0.7685, 0.5026, 0.7683, 0.5016, 0.763, 0.5016, 0.7632, 0.5013, 0.7632, 0.5014, 0.763, 0.5749, 0.5511, 0.5748, 0.5514, 0.5746, 0.5514, 0.5747, 0.5511, 0.5745, 0.5511, 0.5744, 0.5513, 0.5743, 0.5513, 0.5743, 0.5511, 0.5807, 0.5463, 0.5807, 0.5461, 0.5808, 0.5461, 0.5808, 0.5463, 0.5019, 0.763, 0.5017, 0.7632, 0.5016, 0.7632, 0.5016, 0.763, 0.5029, 0.7686, 0.5028, 0.7688, 0.5027, 0.7688, 0.5027, 0.7686, 0.5102, 0.7657, 0.5102, 0.7655, 0.5104, 0.7655, 0.5104, 0.7657, 0.5755, 0.5512, 0.5756, 0.5514, 0.5753, 0.5514, 0.5754, 0.5512, 0.5807, 0.5461, 0.5806, 0.546, 0.5807, 0.546, 0.5808, 0.5461, 0.5102, 0.7655, 0.5103, 0.7654, 0.5104, 0.7655, 0.5104, 0.7655, 0.5744, 0.5513, 0.5743, 0.5515, 0.5742, 0.5515, 0.5743, 0.5513, 0.5011, 0.7632, 0.5011, 0.7633, 0.5008, 0.7633, 0.5009, 0.7632, 0.5031, 0.7688, 0.5031, 0.7689, 0.5028, 0.7689, 0.5028, 0.7688, 0.5033, 0.7688, 0.5033, 0.7689, 0.5031, 0.7689, 0.5031, 0.7688, 0.5753, 0.5514, 0.5753, 0.5515, 0.5751, 0.5515, 0.5751, 0.5514, 0.5756, 0.5514, 0.5757, 0.5515, 0.5753, 0.5515, 0.5753, 0.5514, 0.5821, 0.548, 0.5821, 0.5477, 0.5822, 0.5477, 0.5822, 0.548, 0.5026, 0.7689, 0.5025, 0.7693, 0.5023, 0.7693, 0.5024, 0.7689, 0.5746, 0.5515, 0.5745, 0.5519, 0.5743, 0.5518, 0.5743, 0.5515, 0.5748, 0.5515, 0.5747, 0.5519, 0.5745, 0.5519, 0.5746, 0.5515, 0.5033, 0.7689, 0.5031, 0.7694, 0.503, 0.7695, 0.5029, 0.7693, 0.5031, 0.7689, 0.5035, 0.7689, 0.5034, 0.77, 0.5032, 0.7697, 0.5031, 0.7694, 0.5033, 0.7689, 0.5039, 0.7689, 0.5039, 0.7696, 0.5034, 0.77, 0.5035, 0.7689, 0.5089, 0.7634, 0.5088, 0.7626, 0.5089, 0.7628, 0.5089, 0.7634, 0.5008, 0.7637, 0.5007, 0.7639, 0.5006, 0.7639, 0.5006, 0.7637, 0.5745, 0.5519, 0.5745, 0.5521, 0.5742, 0.5521, 0.5743, 0.5518, 0.5821, 0.5477, 0.5821, 0.5475, 0.5822, 0.5475, 0.5822, 0.5477, 0.5742, 0.5521, 0.5742, 0.5523, 0.574, 0.5523, 0.5741, 0.5521, 0.5745, 0.5521, 0.5744, 0.5523, 0.5742, 0.5523, 0.5742, 0.5521, 0.5086, 0.7593, 0.5086, 0.7591, 0.5086, 0.7592, 0.5086, 0.7593, 0.5024, 0.7697, 0.5023, 0.7699, 0.5022, 0.7698, 0.5022, 0.7697, 0.5027, 0.7697, 0.5026, 0.7699, 0.5023, 0.7699, 0.5024, 0.7697, 0.5103, 0.7647, 0.5103, 0.7646, 0.5104, 0.7646, 0.5104, 0.7647, 0.5016, 0.7618, 0.5016, 0.7618, 0.5016, 0.7618, 0.5016, 0.7618, 0.5016, 0.7618, 0.5016, 0.7618, 0.5016, 0.7618, 0.5016, 0.7618, 0.5016, 0.7618, 0.5016, 0.7618, 0.5016, 0.7618, 0.5016, 0.7618, 0.5817, 0.5506, 0.5819, 0.5505, 0.5819, 0.5505, 0.5818, 0.5507, 0.5097, 0.768, 0.5099, 0.7678, 0.5101, 0.7679, 0.5099, 0.7681, 0.5818, 0.5513, 0.5818, 0.5511, 0.5818, 0.5511, 0.5818, 0.5513, 0.51, 0.7685, 0.51, 0.7684, 0.51, 0.7681, 0.51, 0.7685, 0.5084, 0.7623, 0.5084, 0.7622, 0.5084, 0.7622, 0.5084, 0.7623, 0.5817, 0.5504, 0.5819, 0.5503, 0.5819, 0.5504, 0.5819, 0.5505, 0.5806, 0.5452, 0.5805, 0.5448, 0.5806, 0.5448, 0.5807, 0.5454, 0.5039, 0.7696, 0.5039, 0.7702, 0.5036, 0.7702, 0.5034, 0.77, 0.5805, 0.5448, 0.5806, 0.5443, 0.5806, 0.5447, 0.5806, 0.5448, 0.5756, 0.5528, 0.5756, 0.5529, 0.5755, 0.5529, 0.5753, 0.5528, 0.5053, 0.7623, 0.5055, 0.7621, 0.5055, 0.762, 0.5053, 0.7623, 0.5053, 0.7623, 0.5021, 0.7648, 0.5019, 0.7651, 0.502, 0.7647, 0.5786, 0.5446, 0.5785, 0.5447, 0.5783, 0.5444, 0.5784, 0.5443, 0.505, 0.7565, 0.5049, 0.7566, 0.5047, 0.7564, 0.5048, 0.7562, 0.5066, 0.7622, 0.5064, 0.7625, 0.5063, 0.7622, 0.5064, 0.7619, 0.5064, 0.7625, 0.5063, 0.7627, 0.5062, 0.7625, 0.5063, 0.7622, 0.5781, 0.5453, 0.578, 0.5456, 0.5779, 0.5453, 0.578, 0.545, 0.578, 0.5456, 0.5779, 0.5455, 0.5778, 0.5453, 0.5779, 0.5453, 0.5076, 0.7628, 0.5076, 0.763, 0.5075, 0.7627, 0.5075, 0.7626, 0.5778, 0.5457, 0.5777, 0.5458, 0.5777, 0.5455, 0.5778, 0.5454, 0.5095, 0.7686, 0.5093, 0.7684, 0.5093, 0.7681, 0.5095, 0.7683, 0.5058, 0.7629, 0.5057, 0.7627, 0.5058, 0.7624, 0.5059, 0.7627, 0.5815, 0.5506, 0.5814, 0.5507, 0.5813, 0.5504, 0.5814, 0.5503, 0.5774, 0.5452, 0.5772, 0.545, 0.5774, 0.5447, 0.5775, 0.5449, 0.5054, 0.7624, 0.5053, 0.7623, 0.5055, 0.762, 0.5056, 0.7621, 0.5819, 0.5496, 0.5816, 0.5495, 0.5817, 0.5491, 0.5819, 0.5492, 0.5099, 0.7675, 0.51, 0.7675, 0.5101, 0.7678, 0.5101, 0.7678, 0.5101, 0.7678, 0.5754, 0.5532, 0.5753, 0.5532, 0.5755, 0.5529, 0.5034, 0.7705, 0.5033, 0.7702, 0.5034, 0.77, 0.5036, 0.7702, 0.5032, 0.77, 0.503, 0.7697, 0.5031, 0.7694, 0.5032, 0.7697, 0.581, 0.5507, 0.581, 0.5509, 0.5809, 0.5511, 0.5809, 0.551, 0.51, 0.7683, 0.51, 0.7686, 0.5098, 0.7683, 0.5098, 0.7681, 0.5058, 0.7623, 0.5058, 0.7624, 0.5057, 0.7627, 0.5056, 0.7626, 0.5816, 0.5501, 0.5817, 0.55, 0.5819, 0.5503, 0.5817, 0.5504, 0.5753, 0.5532, 0.5752, 0.5531, 0.5753, 0.5528, 0.5755, 0.5529, 0.5751, 0.5528, 0.5749, 0.5525, 0.575, 0.5523, 0.5752, 0.5525, 0.5748, 0.5523, 0.5748, 0.5523, 0.5748, 0.5521, 0.5748, 0.552, 0.5747, 0.5522, 0.5746, 0.5521, 0.5745, 0.5519, 0.5747, 0.5519, 0.5818, 0.5511, 0.5818, 0.5514, 0.5816, 0.5511, 0.5816, 0.5509, 0.5814, 0.5503, 0.5816, 0.5501, 0.5817, 0.5504, 0.5815, 0.5506, 0.5098, 0.7669, 0.5101, 0.767, 0.5102, 0.7675, 0.5096, 0.7673, 0.5819, 0.5448, 0.5819, 0.5452, 0.5817, 0.5452, 0.5816, 0.5449, 0.5816, 0.5449, 0.5813, 0.5445, 0.582, 0.5443, 0.5819, 0.5448, 0.5734, 0.5443, 0.5734, 0.5443, 0.5734, 0.5443, 0.5734, 0.5443, 0.5016, 0.7618, 0.5016, 0.7618, 0.5016, 0.7618, 0.5016, 0.7618, 0.5734, 0.5443, 0.5734, 0.5443, 0.5734, 0.5443, 0.5734, 0.5443, 0.5016, 0.7618, 0.5016, 0.7618, 0.5016, 0.7618, 0.5016, 0.7618, 0.51, 0.7632, 0.5102, 0.7631, 0.5102, 0.7636, 0.5101, 0.7636, 0.5771, 0.5502, 0.5773, 0.5507, 0.5771, 0.5507, 0.577, 0.5502, 0.5053, 0.7672, 0.5057, 0.7672, 0.5057, 0.7676, 0.5054, 0.7676, 0.5817, 0.5452, 0.5819, 0.5452, 0.5819, 0.5457, 0.5818, 0.5457, 0.5093, 0.7653, 0.5091, 0.7653, 0.5091, 0.7648, 0.5093, 0.7648, 0.5745, 0.5479, 0.5739, 0.5479, 0.5739, 0.5474, 0.5745, 0.5474, 0.4999, 0.7562, 0.4999, 0.7562, 0.4999, 0.7562, 0.4999, 0.7562, 0.5047, 0.7652, 0.5041, 0.7652, 0.504, 0.7647, 0.5046, 0.7647, 0.5101, 0.7666, 0.5099, 0.7666, 0.51, 0.7661, 0.5102, 0.7661, 0.5077, 0.7671, 0.5082, 0.7671, 0.5082, 0.7676, 0.5076, 0.7676, 0.5016, 0.7654, 0.5017, 0.7649, 0.5018, 0.7649, 0.5018, 0.7653, 0.5057, 0.7672, 0.5063, 0.7672, 0.5063, 0.7676, 0.5057, 0.7676, 0.5016, 0.7618, 0.5016, 0.7618, 0.5016, 0.7618, 0.5016, 0.7618, 0.5752, 0.5478, 0.5745, 0.5479, 0.5745, 0.5474, 0.5752, 0.5473, 0.5034, 0.7596, 0.503, 0.7596, 0.5029, 0.7591, 0.5032, 0.7591, 0.5771, 0.5497, 0.5771, 0.5502, 0.577, 0.5502, 0.5769, 0.5497, 0.5041, 0.7652, 0.5034, 0.7653, 0.5034, 0.7648, 0.504, 0.7647, 0.5082, 0.7671, 0.5086, 0.7671, 0.5085, 0.7676, 0.5082, 0.7676, 0.5739, 0.5479, 0.5735, 0.5479, 0.5736, 0.5474, 0.5739, 0.5474, 0.5787, 0.5497, 0.5794, 0.5497, 0.5794, 0.5502, 0.5787, 0.5502, 0.5752, 0.5469, 0.5746, 0.5469, 0.5746, 0.5464, 0.5752, 0.5464, 0.581, 0.547, 0.5809, 0.547, 0.5809, 0.5465, 0.5811, 0.5464, 0.5089, 0.7677, 0.509, 0.7677, 0.5091, 0.7681, 0.5089, 0.7682, 0.5771, 0.5502, 0.5775, 0.5502, 0.5776, 0.5507, 0.5773, 0.5507, 0.5016, 0.7618, 0.5016, 0.7618, 0.5016, 0.7618, 0.5016, 0.7618, 0.504, 0.7621, 0.5046, 0.7621, 0.5047, 0.7625, 0.5041, 0.7625, 0.5787, 0.5502, 0.5794, 0.5502, 0.5795, 0.5507, 0.5788, 0.5507, 0.5734, 0.5474, 0.5735, 0.547, 0.5736, 0.5469, 0.5736, 0.5474, 0.5063, 0.7676, 0.507, 0.7676, 0.5071, 0.7681, 0.5064, 0.7681, 0.5794, 0.5502, 0.58, 0.5502, 0.5801, 0.5507, 0.5795, 0.5507, 0.5022, 0.7648, 0.5018, 0.7649, 0.5019, 0.7644, 0.5022, 0.7643, 0.5082, 0.7676, 0.5085, 0.7676, 0.5086, 0.7681, 0.5083, 0.7681, 0.5027, 0.7648, 0.5022, 0.7648, 0.5022, 0.7643, 0.5028, 0.7643, 0.5758, 0.5473, 0.5752, 0.5473, 0.5752, 0.5469, 0.5759, 0.5468, 0.5093, 0.7648, 0.5091, 0.7648, 0.5091, 0.7644, 0.5092, 0.7644, 0.5034, 0.7648, 0.5027, 0.7648, 0.5028, 0.7643, 0.5034, 0.7643, 0.5029, 0.7591, 0.5023, 0.7591, 0.5024, 0.7587, 0.5029, 0.7586, 0.5734, 0.5443, 0.5734, 0.5443, 0.5734, 0.5443, 0.5734, 0.5443, 0.5819, 0.5487, 0.5818, 0.5486, 0.5819, 0.5482, 0.582, 0.5482, 0.505, 0.7647, 0.5046, 0.7647, 0.5046, 0.7642, 0.505, 0.7642, 0.5741, 0.5464, 0.5737, 0.5464, 0.5739, 0.546, 0.5742, 0.546, 0.5059, 0.763, 0.5064, 0.763, 0.5062, 0.7635, 0.5058, 0.7635, 0.5764, 0.5468, 0.5759, 0.5468, 0.5758, 0.5463, 0.5763, 0.5463, 0.5734, 0.5443, 0.5734, 0.5443, 0.5734, 0.5443, 0.5734, 0.5443, 0.5085, 0.76, 0.5083, 0.76, 0.5084, 0.7595, 0.5085, 0.7595, 0.505, 0.7642, 0.5046, 0.7642, 0.5045, 0.7637, 0.5048, 0.7637, 0.5055, 0.7681, 0.5056, 0.7686, 0.5055, 0.7686, 0.5054, 0.7681, 0.5083, 0.7581, 0.5085, 0.758, 0.5085, 0.7586, 0.5084, 0.7586, 0.5034, 0.7586, 0.5033, 0.7586, 0.5031, 0.7581, 0.5032, 0.7581, 0.5773, 0.5507, 0.5776, 0.5507, 0.5777, 0.5512, 0.5774, 0.5512, 0.4999, 0.7562, 0.4999, 0.7562, 0.4999, 0.7562, 0.4999, 0.7562, 0.5776, 0.5507, 0.5782, 0.5507, 0.5782, 0.5512, 0.5777, 0.5512, 0.5788, 0.5507, 0.5795, 0.5507, 0.5794, 0.5512, 0.5788, 0.5512, 0.5735, 0.547, 0.5736, 0.5464, 0.5737, 0.5464, 0.5736, 0.5469, 0.5047, 0.7625, 0.5053, 0.7625, 0.5053, 0.763, 0.5047, 0.7631, 0.5795, 0.5507, 0.5801, 0.5507, 0.5799, 0.5512, 0.5794, 0.5512, 0.574, 0.5469, 0.5736, 0.5469, 0.5737, 0.5464, 0.5741, 0.5464, 0.5065, 0.7625, 0.5069, 0.7625, 0.5068, 0.763, 0.5064, 0.763, 0.5746, 0.5469, 0.574, 0.5469, 0.5741, 0.5464, 0.5746, 0.5464, 0.5041, 0.7642, 0.5034, 0.7643, 0.5034, 0.7638, 0.504, 0.7637, 0.5061, 0.769, 0.5065, 0.769, 0.5068, 0.7694, 0.5065, 0.7694, 0.5734, 0.5443, 0.5734, 0.5443, 0.5734, 0.5443, 0.5734, 0.5443, 0.5081, 0.7686, 0.5085, 0.7686, 0.5082, 0.769, 0.5079, 0.769, 0.5746, 0.5464, 0.5741, 0.5464, 0.5742, 0.546, 0.5746, 0.546, 0.5758, 0.5463, 0.5752, 0.5464, 0.5751, 0.5459, 0.5756, 0.5459, 0.5811, 0.5464, 0.5809, 0.5465, 0.581, 0.546, 0.5812, 0.546, 0.5752, 0.5464, 0.5746, 0.5464, 0.5746, 0.546, 0.5751, 0.5459, 0.5763, 0.5463, 0.5758, 0.5463, 0.5756, 0.5459, 0.576, 0.5459, 0.4999, 0.7562, 0.4999, 0.7562, 0.4999, 0.7562, 0.4999, 0.7562, 0.582, 0.5477, 0.5819, 0.5476, 0.5818, 0.5472, 0.5819, 0.5472, 0.5031, 0.7581, 0.5027, 0.7581, 0.5024, 0.7577, 0.5027, 0.7577, 0.5774, 0.5512, 0.5776, 0.5516, 0.5775, 0.5516, 0.5773, 0.5512, 0.5084, 0.7586, 0.5085, 0.7586, 0.5084, 0.759, 0.5083, 0.759, 0.5049, 0.7637, 0.5048, 0.7637, 0.5044, 0.7633, 0.5045, 0.7633, 0.5056, 0.7686, 0.5059, 0.7686, 0.5061, 0.769, 0.5058, 0.769, 0.5734, 0.5443, 0.5734, 0.5443, 0.5734, 0.5443, 0.5734, 0.5443, 0.5059, 0.7686, 0.5064, 0.7686, 0.5065, 0.769, 0.5061, 0.769, 0.507, 0.7686, 0.5076, 0.7686, 0.5075, 0.769, 0.507, 0.769, 0.5018, 0.7639, 0.502, 0.7634, 0.5021, 0.7634, 0.5019, 0.7639, 0.5064, 0.7686, 0.507, 0.7686, 0.507, 0.769, 0.5065, 0.769, 0.5093, 0.7677, 0.5093, 0.7674, 0.5094, 0.7674, 0.5094, 0.7677, 0.5761, 0.5455, 0.5759, 0.5456, 0.5758, 0.5453, 0.576, 0.5453, 0.5053, 0.7635, 0.5058, 0.7635, 0.5058, 0.7638, 0.5055, 0.7638, 0.5094, 0.7681, 0.5094, 0.7677, 0.5095, 0.7677, 0.5095, 0.7681, 0.5065, 0.769, 0.507, 0.769, 0.5072, 0.7694, 0.5068, 0.7694, 0.5058, 0.7635, 0.5062, 0.7635, 0.5062, 0.7638, 0.5058, 0.7638, 0.5007, 0.7578, 0.5004, 0.7579, 0.5008, 0.7575, 0.501, 0.7575, 0.5797, 0.5516, 0.5799, 0.5516, 0.5799, 0.5519, 0.5797, 0.5519, 0.5746, 0.546, 0.5742, 0.546, 0.5745, 0.5456, 0.5748, 0.5456, 0.5038, 0.7633, 0.5033, 0.7634, 0.5034, 0.763, 0.5038, 0.763, 0.5812, 0.546, 0.581, 0.546, 0.5811, 0.5457, 0.5812, 0.5456, 0.5751, 0.5459, 0.5746, 0.546, 0.5748, 0.5456, 0.5752, 0.5456, 0.5024, 0.7577, 0.502, 0.7578, 0.5021, 0.7574, 0.5024, 0.7574, 0.4999, 0.7562, 0.4999, 0.7562, 0.4999, 0.7562, 0.4999, 0.7562, 0.5092, 0.7681, 0.5091, 0.7681, 0.5091, 0.7677, 0.5092, 0.7677, 0.5762, 0.5459, 0.576, 0.5459, 0.5759, 0.5456, 0.5761, 0.5455, 0.5811, 0.5506, 0.5811, 0.5502, 0.5812, 0.5503, 0.5812, 0.5507, 0.5093, 0.7681, 0.5092, 0.7681, 0.5092, 0.7677, 0.5093, 0.7677, 0.5822, 0.5512, 0.582, 0.5512, 0.5821, 0.5509, 0.5822, 0.5509, 0.5776, 0.5516, 0.5779, 0.5516, 0.5783, 0.552, 0.5781, 0.552, 0.5038, 0.7624, 0.5035, 0.7624, 0.5037, 0.7621, 0.5038, 0.7621, 0.5094, 0.7628, 0.5093, 0.7628, 0.5094, 0.7624, 0.5095, 0.7624, 0.5093, 0.7677, 0.5092, 0.7677, 0.5092, 0.7674, 0.5093, 0.7674, 0.5104, 0.7684, 0.5103, 0.7684, 0.5102, 0.7682, 0.5104, 0.7682, 0.5781, 0.552, 0.5783, 0.552, 0.5785, 0.5522, 0.5783, 0.5522, 0.5734, 0.5443, 0.5734, 0.5443, 0.5734, 0.5443, 0.5734, 0.5443, 0.5065, 0.7694, 0.5068, 0.7694, 0.507, 0.7696, 0.5067, 0.7696, 0.579, 0.5519, 0.5794, 0.5519, 0.5794, 0.5522, 0.5791, 0.5522, 0.5094, 0.7677, 0.5094, 0.7674, 0.5095, 0.7674, 0.5095, 0.7677, 0.5068, 0.7694, 0.5072, 0.7694, 0.5073, 0.7696, 0.507, 0.7696, 0.5076, 0.7694, 0.5079, 0.7694, 0.5078, 0.7696, 0.5076, 0.7696, 0.5745, 0.5456, 0.5743, 0.5457, 0.5746, 0.5454, 0.5747, 0.5454, 0.5079, 0.7694, 0.5081, 0.7694, 0.508, 0.7696, 0.5078, 0.7696, 0.5748, 0.5456, 0.5745, 0.5456, 0.5747, 0.5454, 0.575, 0.5453, 0.5021, 0.7574, 0.5017, 0.7574, 0.5018, 0.7572, 0.5021, 0.7572, 0.5812, 0.5456, 0.5811, 0.5457, 0.5811, 0.5454, 0.5812, 0.5454, 0.5017, 0.7574, 0.5013, 0.7575, 0.5015, 0.7572, 0.5018, 0.7572, 0.5759, 0.5456, 0.5756, 0.5456, 0.5756, 0.5453, 0.5758, 0.5453, 0.5016, 0.7618, 0.5016, 0.7618, 0.5016, 0.7618, 0.5016, 0.7618, 0.581, 0.5503, 0.5809, 0.5502, 0.5809, 0.55, 0.581, 0.55, 0.5038, 0.7627, 0.5035, 0.7628, 0.5035, 0.7624, 0.5038, 0.7624, 0.5753, 0.5453, 0.575, 0.5453, 0.5751, 0.545, 0.5753, 0.545, 0.504, 0.7627, 0.5038, 0.7627, 0.5038, 0.7624, 0.5039, 0.7624, 0.5734, 0.5443, 0.5734, 0.5443, 0.5734, 0.5443, 0.5734, 0.5443, 0.5075, 0.7618, 0.5073, 0.7618, 0.5073, 0.7615, 0.5075, 0.7615, 0.576, 0.5453, 0.5758, 0.5453, 0.5757, 0.5449, 0.5758, 0.5449, 0.5093, 0.7674, 0.5093, 0.7671, 0.5094, 0.7671, 0.5094, 0.7674, 0.5811, 0.55, 0.581, 0.55, 0.581, 0.5497, 0.5811, 0.5496, 0.5104, 0.7682, 0.5102, 0.7682, 0.5102, 0.7679, 0.5104, 0.7679, 0.5783, 0.5522, 0.5785, 0.5522, 0.5787, 0.5526, 0.5786, 0.5526, 0.5016, 0.7618, 0.5016, 0.7618, 0.5016, 0.7618, 0.5016, 0.7618, 0.5785, 0.5522, 0.5788, 0.5522, 0.5789, 0.5526, 0.5787, 0.5526, 0.5791, 0.5522, 0.5794, 0.5522, 0.5794, 0.5526, 0.5791, 0.5526, 0.5812, 0.55, 0.5812, 0.5497, 0.5813, 0.5496, 0.5813, 0.55, 0.5788, 0.5522, 0.5791, 0.5522, 0.5791, 0.5526, 0.5789, 0.5526, 0.5076, 0.7696, 0.5078, 0.7696, 0.5078, 0.77, 0.5076, 0.77, 0.5747, 0.5454, 0.5746, 0.5454, 0.5748, 0.545, 0.5749, 0.545, 0.5796, 0.5522, 0.5798, 0.5522, 0.5797, 0.5526, 0.5795, 0.5526, 0.575, 0.5453, 0.5747, 0.5454, 0.5749, 0.545, 0.5751, 0.545, 0.579, 0.5529, 0.5792, 0.5529, 0.5791, 0.5531, 0.5791, 0.5531, 0.5795, 0.5526, 0.5797, 0.5526, 0.5797, 0.5529, 0.5796, 0.5529, 0.5035, 0.7624, 0.5033, 0.7624, 0.5035, 0.7621, 0.5037, 0.7621, 0.5022, 0.7568, 0.502, 0.7568, 0.5021, 0.7565, 0.5022, 0.7565, 0.5095, 0.7624, 0.5094, 0.7624, 0.5093, 0.7621, 0.5095, 0.7621, 0.5075, 0.7615, 0.5073, 0.7615, 0.5073, 0.7612, 0.5075, 0.7612, 0.5758, 0.5449, 0.5757, 0.5449, 0.5757, 0.5446, 0.5758, 0.5446, 0.5016, 0.7618, 0.5016, 0.7618, 0.5016, 0.7618, 0.5016, 0.7618, 0.5093, 0.7671, 0.5092, 0.7671, 0.5092, 0.7668, 0.5093, 0.7667, 0.5104, 0.7679, 0.5102, 0.7679, 0.5103, 0.7676, 0.5104, 0.7676, 0.5093, 0.7671, 0.5093, 0.7668, 0.5094, 0.7668, 0.5094, 0.7671, 0.5016, 0.7618, 0.5016, 0.7618, 0.5016, 0.7618, 0.5016, 0.7618, 0.5068, 0.77, 0.507, 0.77, 0.5072, 0.7703, 0.5072, 0.7703, 0.5077, 0.7615, 0.5077, 0.7612, 0.5078, 0.7612, 0.5078, 0.7615, 0.507, 0.77, 0.5071, 0.77, 0.5074, 0.7703, 0.5072, 0.7703, 0.5749, 0.545, 0.5748, 0.545, 0.5751, 0.5447, 0.5752, 0.5447, 0.5074, 0.77, 0.5076, 0.77, 0.5077, 0.7703, 0.5075, 0.7703, 0.5071, 0.77, 0.5074, 0.77, 0.5075, 0.7703, 0.5074, 0.7703, 0.5794, 0.5526, 0.5795, 0.5526, 0.5796, 0.5529, 0.5795, 0.5529, 0.5751, 0.545, 0.5749, 0.545, 0.5752, 0.5447, 0.5753, 0.5447, 0.5734, 0.5443, 0.5734, 0.5443, 0.5734, 0.5443, 0.5734, 0.5443, 0.5734, 0.5443, 0.5734, 0.5443, 0.5793, 0.5529, 0.5795, 0.5529, 0.5793, 0.5531, 0.5792, 0.5531, 0.5089, 0.7685, 0.5089, 0.7686, 0.5087, 0.7686, 0.5086, 0.7686, 0.5792, 0.5529, 0.5793, 0.5529, 0.5792, 0.5531, 0.5791, 0.5531, 0.5795, 0.5529, 0.5796, 0.5529, 0.5794, 0.5532, 0.5793, 0.5531, 0.5753, 0.5447, 0.5752, 0.5447, 0.5752, 0.5444, 0.5753, 0.5444, 0.5756, 0.5446, 0.5755, 0.5447, 0.5753, 0.5444, 0.5754, 0.5444, 0.5096, 0.7621, 0.5095, 0.7621, 0.5095, 0.7618, 0.5096, 0.7618, 0.5037, 0.7621, 0.5035, 0.7621, 0.5035, 0.7618, 0.5036, 0.7618, 0.504, 0.7621, 0.5038, 0.7621, 0.5036, 0.7618, 0.5037, 0.7618, 0.5095, 0.7621, 0.5093, 0.7621, 0.5095, 0.7618, 0.5095, 0.7618, 0.5808, 0.5512, 0.5809, 0.5513, 0.5807, 0.5512, 0.5807, 0.5512, 0.504, 0.7621, 0.504, 0.7621, 0.5037, 0.7618, 0.5037, 0.7618, 0.5734, 0.5443, 0.5734, 0.5443, 0.5734, 0.5443, 0.5734, 0.5443, 0.5809, 0.5511, 0.5808, 0.5512, 0.5807, 0.5512, 0.5807, 0.5511, 0.5811, 0.5447, 0.581, 0.5447, 0.5812, 0.5443, 0.5812, 0.5443, 0.5072, 0.7632, 0.507, 0.7631, 0.507, 0.7631, 0.5071, 0.7631, 0.5734, 0.5443, 0.5734, 0.5443, 0.5734, 0.5443, 0.5734, 0.5443, 0.5789, 0.5529, 0.579, 0.5529, 0.5791, 0.5531, 0.579, 0.5531, 0.5089, 0.7687, 0.5087, 0.7687, 0.5087, 0.7686, 0.5089, 0.7686, 0.5807, 0.5509, 0.5807, 0.551, 0.5805, 0.5511, 0.5804, 0.551, 0.5804, 0.551, 0.5807, 0.551, 0.5806, 0.5511, 0.5806, 0.5511, 0.5805, 0.5511, 0.5805, 0.5511, 0.5072, 0.7628, 0.5069, 0.7628, 0.5069, 0.7627, 0.5069, 0.7627, 0.5072, 0.7627, 0.5805, 0.5508, 0.5807, 0.5508, 0.5807, 0.5508, 0.5807, 0.5508, 0.5807, 0.5509, 0.5804, 0.5508, 0.5087, 0.7682, 0.5088, 0.7682, 0.5088, 0.7682, 0.5088, 0.7682, 0.5089, 0.7682])
me_cylinder_001.materials.append(mat_material)
me_cylinder_001.use_remesh_preserve_volume = False
me_cylinder_001.use_remesh_preserve_attributes = False
me_cylinder_001.use_mirror_vertex_groups = False
me_cylinder_001.update()
arm_armature = bpy.data.armatures.new('Armature')  # bones are not reproduced

# ---- objects
ob_armature = bpy.data.objects.new('Armature', arm_armature)
ob_cylinder = bpy.data.objects.new('Cylinder', me_cylinder_001)

# ---- transforms, parenting, visibility, modifiers, constraints
ob_armature.location = (0.0, 0.0, 0.0)
ob_armature.show_in_front = True
ob_armature.lineart.crease_threshold = 0.0
ob_cylinder.parent = ob_armature
ob_cylinder.location = (0.0, 0.0, -0.3309)
ob_cylinder.rotation_euler = (-0.0, 7.854, 0.0)
ob_cylinder.lineart.crease_threshold = 0.0
_vg = ob_cylinder.vertex_groups.new(name='Bone')
for _i, _w in zip([0, 1, 2, 3, 4, 5, 6, 7, 8, 9, 10, 11, 12, 13, 14, 15, 16, 17, 18, 19, 20, 21, 22, 23, 24, 25, 26, 27, 28, 29, 30, 31, 32, 33, 34, 35, 36, 37, 38, 39, 40, 41, 42, 43, 44, 45, 46, 47, 48, 49, 50, 51, 52, 53, 54, 55, 115, 116, 117, 118, 119, 120, 121, 122, 123, 124, 125, 126, 127, 128, 129, 130, 131, 132, 133, 134, 135, 136, 137, 138, 139, 140, 141, 142, 143, 144, 145, 146, 147, 148, 149, 150, 151, 152, 153, 154, 155, 156, 157, 158, 159, 160, 161, 162, 163, 164, 165, 166, 167, 168, 169, 170, 194, 195, 196, 197, 198, 199, 200, 201, 202, 203, 204, 205, 206, 207, 208, 276, 277, 278, 279, 280, 281, 282, 283, 284, 285, 286, 287, 288, 289, 290, 291, 292, 293, 294, 295, 296, 297, 298, 299, 300, 301, 302, 303, 304, 305, 306, 307, 308, 309, 310, 311, 312, 313, 314, 315, 316, 317, 318, 319, 320, 321, 322, 323, 324, 325, 326, 327, 328, 329, 330, 331, 332, 333, 334, 335, 336, 337, 338, 339, 340, 341, 342, 343, 344, 345, 346, 347, 348, 349, 350, 351, 352, 353, 354, 355, 356, 357, 358, 359, 360, 361, 362, 363, 364, 365, 366, 367, 368, 369, 370, 371, 372, 373, 374, 375, 376, 377, 378, 379, 380, 381, 382, 383, 384, 385, 386, 387, 388, 389, 390, 391, 392, 393, 394, 395, 396, 397, 398, 399, 400, 401, 402, 403, 404, 405, 406, 407, 408, 409, 410, 411, 412, 413, 414, 415, 416, 417, 418, 419, 420, 421, 422, 423, 424, 425, 426, 427, 428, 429, 430, 431, 432, 433, 434, 435, 436, 437, 438, 439, 440, 441, 442, 443, 444, 445, 446, 447, 448, 449, 450, 451, 452, 453, 454, 455], [0.8139, 0.9018, 0.8141, 0.8924, 0.8159, 0.8831, 0.8221, 0.8809, 0.8057, 0.8782, 0.8002, 0.8764, 0.8038, 0.887, 0.6556, 0.67, 0.688, 0.7038, 0.6701, 0.6543, 0.648, 0.4308, 0.4634, 0.5027, 0.5323, 0.4452, 0.4295, 0.4194, 0.2971, 0.3349, 0.3814, 0.4184, 0.3105, 0.2938, 0.2838, 0.2065, 0.2368, 0.2751, 0.3172, 0.2172, 0.205, 0.1969, 0.1223, 0.1463, 0.178, 0.2139, 0.1323, 0.1232, 0.1161, 0.04447, 0.05838, 0.07466, 0.09334, 0.05483, 0.05132, 0.04334, 0.8142, 0.9021, 0.8142, 0.8923, 0.8158, 0.8828, 0.822, 0.8806, 0.8068, 0.8784, 0.8012, 0.8768, 0.8043, 0.8873, 0.656, 0.6701, 0.6881, 0.7038, 0.6736, 0.656, 0.6487, 0.431, 0.4635, 0.5027, 0.5323, 0.4456, 0.43, 0.4198, 0.2972, 0.335, 0.3814, 0.4184, 0.3106, 0.294, 0.284, 0.2066, 0.2369, 0.2751, 0.3172, 0.2173, 0.2051, 0.197, 0.1224, 0.1464, 0.178, 0.2139, 0.1323, 0.1232, 0.1161, 0.04451, 0.0584, 0.07468, 0.09334, 0.05484, 0.05133, 0.04337, 0.8254, 0.8801, 0.8807, 0.7097, 0.6953, 0.5443, 0.4525, 0.4342, 0.3187, 0.3297, 0.2232, 0.2246, 0.1363, 0.09792, 0.05619, 0.869, 0.8136, 0.8104, 0.8696, 0.7776, 0.7114, 0.8252, 0.8714, 0.8102, 0.9643, 0.9834, 0.9482, 0.9432, 0.9426, 0.932, 0.9401, 0.9386, 0.9443, 0.9608, 0.9307, 0.9642, 0.9837, 0.9481, 0.9432, 0.9399, 0.9321, 0.9442, 0.9607, 0.9868, 0.9985, 0.9763, 0.9734, 0.9733, 0.9654, 0.9734, 0.9722, 0.977, 0.9881, 0.9645, 0.9868, 0.9984, 0.9766, 0.9736, 0.9733, 0.9654, 0.9772, 0.9884, 0.9964, 0.9996, 0.9913, 0.9887, 0.988, 0.9829, 0.9888, 0.9882, 0.9908, 0.9955, 0.9823, 0.9964, 0.9996, 0.9913, 0.9887, 0.9888, 0.983, 0.9909, 0.9956, 0.9988, 0.9993, 0.9973, 0.996, 0.9956, 0.9916, 0.9949, 0.9945, 0.996, 0.9979, 0.991, 0.9989, 0.9995, 0.9971, 0.9959, 0.995, 0.9916, 0.996, 0.9979, 0.999, 0.9993, 0.9984, 0.998, 0.9979, 0.9965, 0.9979, 0.9977, 0.9984, 0.999, 0.9962, 0.9989, 0.9992, 0.9983, 0.998, 0.998, 0.9965, 0.9985, 0.999, 0.9991, 0.9993, 0.9989, 0.9988, 0.9987, 0.998, 0.9989, 0.9989, 0.9991, 0.9992, 0.998, 0.999, 0.9992, 0.9989, 0.9988, 0.999, 0.998, 0.9991, 0.9992, 0.9992, 0.9993, 0.9992, 0.9992, 0.9991, 0.9988, 0.9993, 0.9992, 0.9993, 0.9993, 0.9992, 0.9992, 0.9992, 0.9991, 0.9992, 0.9988, 0.9993, 0.9992, 0.9987, 0.9993, 0.9993, 0.9993, 0.9993, 0.9993, 0.999, 0.9993, 0.9993, 0.9993, 0.9993, 0.9993, 0.9993, 0.9993, 0.9993, 0.9993, 0.999, 0.9993, 0.9993, 0.999, 0.9993, 0.9993, 0.9993, 0.9993, 0.9993, 0.9991, 0.9993, 0.9993, 0.9993, 0.9993, 0.9993, 0.9993, 0.9993, 0.9993, 0.9993, 0.9992, 0.9993, 0.9993, 0.9991]): _vg.add([_i], _w, 'REPLACE')
_vg = ob_cylinder.vertex_groups.new(name='Bone.001')
for _i, _w in zip([0, 1, 2, 3, 4, 5, 6, 7, 8, 9, 10, 11, 12, 13, 14, 15, 16, 17, 18, 19, 20, 21, 22, 23, 24, 25, 26, 27, 28, 29, 30, 31, 32, 33, 34, 35, 36, 37, 38, 39, 40, 41, 42, 43, 44, 45, 46, 47, 48, 49, 50, 51, 52, 53, 54, 55, 56, 57, 58, 59, 60, 61, 62, 63, 64, 65, 66, 67, 68, 69, 70, 71, 72, 73, 74, 75, 76, 77, 78, 79, 80, 81, 82, 83, 84, 85, 86, 87, 88, 89, 90, 91, 92, 93, 94, 95, 96, 97, 98, 99, 100, 101, 102, 103, 104, 105, 106, 107, 108, 109, 110, 111, 112, 113, 114, 115, 116, 117, 118, 119, 120, 121, 122, 123, 124, 125, 126, 127, 128, 129, 130, 131, 132, 133, 134, 135, 136, 137, 138, 139, 140, 141, 142, 143, 144, 145, 146, 147, 148, 149, 150, 151, 152, 153, 154, 155, 156, 157, 158, 159, 160, 161, 162, 163, 164, 165, 166, 167, 168, 169, 170, 171, 172, 173, 174, 175, 176, 177, 178, 179, 180, 181, 182, 183, 184, 185, 186, 187, 188, 189, 190, 191, 192, 193, 194, 195, 196, 197, 198, 199, 200, 201, 202, 203, 204, 205, 206, 207, 208, 209, 210, 211, 212, 213, 214, 215, 216, 217, 218, 219, 220, 221, 222, 223, 224, 225, 226, 227, 228, 229, 230, 231, 232, 233, 234, 235, 236, 237, 238, 239, 240, 241, 242, 243, 244, 245, 246, 247, 248, 249, 250, 251, 252, 253, 254, 255, 256, 257, 258, 259, 260, 261, 262, 263, 264, 265, 266, 267, 268, 269, 270, 271, 272, 273, 274, 275, 276, 277, 278, 279, 280, 281, 282, 283, 284, 285, 287, 288, 289, 290, 291, 292, 293, 294, 295, 296, 298, 299, 300, 301, 302, 303, 307, 308, 309, 310, 311, 314, 318, 319, 320], [0.1861, 0.09821, 0.1859, 0.1076, 0.1841, 0.1169, 0.1779, 0.1191, 0.1943, 0.1218, 0.1998, 0.1236, 0.1962, 0.113, 0.3444, 0.33, 0.312, 0.2962, 0.3299, 0.3457, 0.352, 0.5692, 0.5366, 0.4973, 0.4677, 0.5548, 0.5705, 0.5806, 0.7029, 0.6651, 0.6186, 0.5816, 0.6895, 0.7062, 0.7162, 0.7935, 0.7632, 0.7249, 0.6828, 0.7828, 0.795, 0.8031, 0.8777, 0.8537, 0.822, 0.7861, 0.8677, 0.8768, 0.8839, 0.9528, 0.9416, 0.9253, 0.9067, 0.9452, 0.9487, 0.9533, 0.9956, 0.9934, 0.988, 0.9824, 0.9894, 0.9904, 0.9931, 0.9992, 0.999, 0.998, 0.997, 0.9965, 0.997, 0.9981, 0.9997, 0.9998, 0.9995, 0.9989, 0.9986, 0.9988, 0.9992, 0.9999, 0.9999, 0.9998, 0.9996, 0.9992, 0.9993, 0.9996, 0.9999, 0.9999, 0.9999, 0.9998, 0.9997, 0.9997, 0.9998, 0.9998, 0.9998, 0.9998, 0.9998, 0.9998, 0.9999, 0.9998, 0.9998, 0.9998, 0.9999, 0.9999, 0.9999, 0.9999, 0.9999, 0.9999, 0.9999, 0.9999, 0.9999, 0.9999, 0.9999, 0.9999, 0.9999, 0.9999, 0.9999, 0.1858, 0.09793, 0.1858, 0.1077, 0.1842, 0.1172, 0.178, 0.1194, 0.1932, 0.1216, 0.1988, 0.1232, 0.1957, 0.1127, 0.344, 0.3299, 0.3119, 0.2962, 0.3264, 0.344, 0.3513, 0.569, 0.5365, 0.4973, 0.4677, 0.5544, 0.57, 0.5802, 0.7028, 0.665, 0.6186, 0.5816, 0.6894, 0.706, 0.716, 0.7934, 0.7631, 0.7249, 0.6828, 0.7827, 0.7949, 0.803, 0.8776, 0.8536, 0.822, 0.7861, 0.8677, 0.8768, 0.8839, 0.9527, 0.9416, 0.9253, 0.9067, 0.9452, 0.9487, 0.9533, 0.9956, 0.9934, 0.988, 0.9824, 0.9894, 0.9904, 0.9931, 0.9992, 0.999, 0.998, 0.997, 0.9965, 0.997, 0.9981, 0.9997, 0.9998, 0.9995, 0.9989, 0.9989, 0.9986, 0.9986, 0.9988, 0.9992, 0.1746, 0.1199, 0.1193, 0.2903, 0.3047, 0.4557, 0.5475, 0.5658, 0.6813, 0.6703, 0.7768, 0.7754, 0.8637, 0.9021, 0.9438, 0.981, 0.9893, 0.9967, 0.9964, 0.9999, 0.9999, 0.9998, 0.9996, 0.9996, 0.9992, 0.9992, 0.9993, 0.9996, 0.9999, 0.9999, 0.9999, 0.9998, 0.9999, 0.9997, 0.9997, 0.9997, 0.9998, 0.9998, 0.9998, 0.9998, 0.9998, 0.9998, 0.9998, 0.9998, 0.9999, 0.9998, 0.9998, 0.9998, 0.9999, 0.9999, 0.9999, 0.9999, 0.9999, 0.9999, 0.9999, 0.9999, 0.9999, 0.9999, 0.9999, 0.9999, 0.9999, 0.9999, 0.9999, 0.9999, 0.9999, 0.9999, 0.9999, 0.9999, 0.9999, 0.9999, 0.9999, 0.9999, 0.9999, 0.9999, 0.9999, 0.9999, 0.9999, 0.9999, 0.9999, 0.9999, 0.9999, 0.9999, 0.131, 0.1864, 0.1896, 0.1304, 0.2224, 0.2886, 0.1748, 0.1286, 0.1898, 0.02144, 0.05181, 0.05678, 0.05741, 0.06796, 0.05994, 0.06143, 0.05568, 0.02838, 0.06931, 0.0215, 0.05186, 0.05678, 0.06013, 0.06786, 0.05585, 0.02853, 0.003178, 0.003422, 0.01913, 0.003249, 0.005569, 0.02104, 0.002881, 0.003321, 0.01914]): _vg.add([_i], _w, 'REPLACE')
_m = ob_cylinder.modifiers.new('Decimate', 'DECIMATE')
_m.ratio = 0.4167
_m.use_collapse_triangulate = True
_m = ob_cylinder.modifiers.new('Armature', 'ARMATURE')
_m.object = ob_armature

# ---- collection membership
col_collection_1.objects.link(ob_armature)
col_collection_1.objects.link(ob_cylinder)

# ---- scene / render settings (as saved in the file)
scene.frame_start = 1; scene.frame_end = 250; scene.frame_set(0)
scene.render.engine = 'CYCLES'
scene.render.resolution_percentage = 50
scene.render.dither_intensity = 0.0
scene.cycles.use_denoising = False
scene.cycles.samples = 128
scene.cycles.sampling_pattern = 'TABULATED_SOBOL'
scene.cycles.light_sampling_threshold = 0.0
scene.cycles.use_adaptive_sampling = False
scene.cycles.use_light_tree = False
scene.cycles.blur_glossy = 0.0
scene.cycles.sample_clamp_indirect = 0.0
scene.view_settings.view_transform = 'Standard'
bpy.context.view_layer.update()

# ---- added for rendering (the .blend has no active camera and no usable light): camera, sun
cam_auto = bpy.data.cameras.new('AutoCamera')
cam_auto.lens = 50.0
cam_auto.sensor_width = 36.0
cam_auto.clip_end = 1000.0
ob_auto_camera = bpy.data.objects.new('AutoCamera', cam_auto)
scene.collection.objects.link(ob_auto_camera)
ob_auto_camera.location = (44.8288, -59.2055, 40.0919)
ob_auto_camera.rotation_euler = (1.09748, -7.21219e-08, 0.694738)
scene.camera = ob_auto_camera
light_auto_sun = bpy.data.lights.new('AutoSun', 'SUN')
light_auto_sun.energy = 3.0
light_auto_sun.angle = 0.0523599
ob_auto_sun = bpy.data.objects.new('AutoSun', light_auto_sun)
scene.collection.objects.link(ob_auto_sun)
ob_auto_sun.rotation_euler = (0.872665, 0.174533, 0.523599)
bpy.context.view_layer.update()
